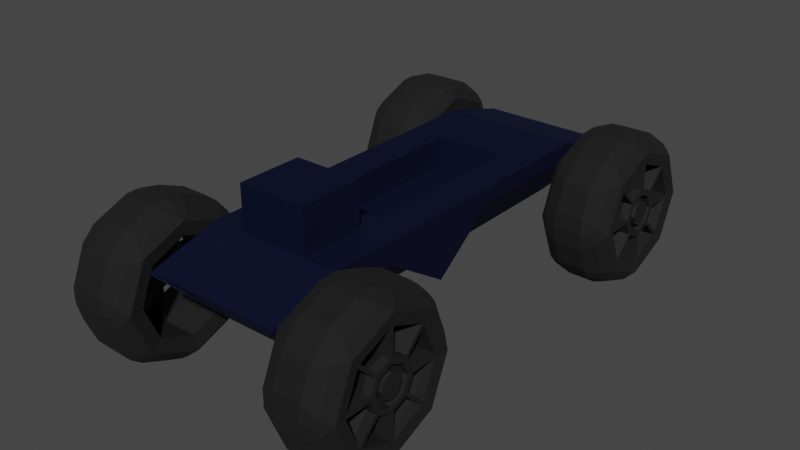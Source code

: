 # Source: basic_buggy.blend  (saved by Blender 2.83.19; exported with 4.5.12 LTS)
import bpy
from mathutils import Matrix  # noqa: F401  (used for matrix-valued properties, if any)

bpy.ops.wm.read_factory_settings(use_empty=True)
scene = bpy.context.scene
scene.name = 'Scene'

# ---- collections
col_collection = bpy.data.collections.new('Collection'); scene.collection.children.link(col_collection)

# ---- materials (node trees are filled in below, after node groups)
mat_chassis = bpy.data.materials.new('Chassis')
mat_chassis.use_transparent_shadow = False
mat_tyre = bpy.data.materials.new('Tyre')
mat_tyre.alpha_threshold = 0.0
mat_tyre.use_transparent_shadow = False
mat_tyre.line_color = (0.0, 0.0, 0.0, 1.0)
mat_rims = bpy.data.materials.new('Rims')
mat_rims.use_transparent_shadow = False

# ---- material node trees
mat_chassis.use_nodes = True; mat_chassis.node_tree.nodes.clear()
_N = mat_chassis.node_tree.nodes; _L = mat_chassis.node_tree.links
n0 = _N.new('ShaderNodeBsdfPrincipled'); n0.name = 'Principled BSDF'; n0.location = (10, 300)
n0.distribution = 'GGX'
n0.subsurface_method = 'BURLEY'
n0.inputs[0].default_value = (0.01219, 0.01631, 0.06372, 1.0)
n0.inputs[1].default_value = 0.8917
n0.inputs[2].default_value = 0.7167
n0.inputs[3].default_value = 1.45
n0.inputs[27].default_value = (0.0, 0.0, 0.0, 1.0)
n0.inputs[28].default_value = 1.0
n1 = _N.new('ShaderNodeOutputMaterial'); n1.name = 'Material Output'; n1.location = (300, 300)
_L.new(n0.outputs[0], n1.inputs[0])
n1.is_active_output = True
mat_tyre.use_nodes = True; mat_tyre.node_tree.nodes.clear()
_N = mat_tyre.node_tree.nodes; _L = mat_tyre.node_tree.links
n0 = _N.new('ShaderNodeOutputMaterial'); n0.name = 'Material Output'; n0.location = (300, 300)
n1 = _N.new('ShaderNodeBsdfPrincipled'); n1.name = 'Principled BSDF'; n1.location = (10, 300)
n1.distribution = 'GGX'
n1.subsurface_method = 'BURLEY'
n1.inputs[0].default_value = (0.003642, 0.003642, 0.003642, 1.0)
n1.inputs[2].default_value = 0.875
n1.inputs[3].default_value = 1.45
n1.inputs[27].default_value = (0.0, 0.0, 0.0, 1.0)
n1.inputs[28].default_value = 1.0
_L.new(n1.outputs[0], n0.inputs[0])
n0.is_active_output = True
mat_rims.use_nodes = True; mat_rims.node_tree.nodes.clear()
_N = mat_rims.node_tree.nodes; _L = mat_rims.node_tree.links
n0 = _N.new('ShaderNodeBsdfPrincipled'); n0.name = 'Principled BSDF'; n0.location = (10, 300)
n0.distribution = 'GGX'
n0.subsurface_method = 'BURLEY'
n0.inputs[0].default_value = (0.03106, 0.03106, 0.03106, 1.0)
n0.inputs[1].default_value = 0.6833
n0.inputs[2].default_value = 0.6583
n0.inputs[3].default_value = 1.45
n0.inputs[27].default_value = (0.0, 0.0, 0.0, 1.0)
n0.inputs[28].default_value = 1.0
n1 = _N.new('ShaderNodeOutputMaterial'); n1.name = 'Material Output'; n1.location = (300, 300)
_L.new(n0.outputs[0], n1.inputs[0])
n1.is_active_output = True

# ---- world
world_world = bpy.data.worlds.new('World'); scene.world = world_world
world_world.use_nodes = True; world_world.node_tree.nodes.clear()
_N = world_world.node_tree.nodes; _L = world_world.node_tree.links
n0 = _N.new('ShaderNodeOutputWorld'); n0.name = 'World Output'; n0.location = (300, 300)
n1 = _N.new('ShaderNodeBackground'); n1.name = 'Background'; n1.location = (10, 300)
n1.inputs[0].default_value = (0.05088, 0.05088, 0.05088, 1.0)
_L.new(n1.outputs[0], n0.inputs[0])
n0.is_active_output = True
world_world.color = (0.05088, 0.05088, 0.05088)
world_world.use_sun_shadow = False
world_world.sun_shadow_jitter_overblur = 0.0

# ---- meshes
me_chassis = bpy.data.meshes.new('Chassis')
me_chassis.from_pydata([(0.5282, 1.753, 0.7879), (0.5282, 1.753, 0.7612), (0.5282, -1.852, 0.7879), (0.5282, -1.852, 0.7243), (-0.5282, 1.753, 0.7879), (-0.5282, 1.753, 0.7612), (-0.5282, -1.852, 0.7879), (-0.5282, -1.852, 0.7243), (-0.5282, -1.311, 0.8174), (0.5282, -1.311, 0.9365), (-0.5282, -1.311, 0.9365), (0.5282, -1.311, 0.8174), (-0.5282, 1.216, 0.9365), (0.5282, 1.216, 0.7612), (-0.5282, 1.216, 0.7612), (0.5282, 1.216, 0.9365), (-0.5282, 0.711, 0.7612), (-0.5282, 0.2054, 0.4358), (-0.5282, -0.3001, 0.8174), (-0.5282, -0.8057, 0.8174), (0.5282, 0.711, 0.9365), (0.5282, 0.2054, 0.9365), (0.5282, -0.3001, 0.9365), (0.5282, -0.8057, 0.9365), (-0.5282, -0.8057, 0.9365), (-0.5282, -0.3001, 0.9365), (-0.5282, 0.2054, 0.9365), (-0.5282, 0.711, 0.9365), (0.5282, -0.8057, 0.8174), (0.5282, -0.3001, 0.8174), (0.5282, 0.2054, 0.4358), (0.5282, 0.711, 0.7612), (0.2641, 1.442, 0.4358), (1.234e-07, 1.442, 0.4358), (-0.2641, 1.442, 0.4358), (0.2641, -1.852, 0.7879), (-2.884e-07, -1.852, 0.7879), (-0.2641, -1.852, 0.7879), (-0.2641, -1.429, 0.4358), (-2.354e-07, -1.429, 0.4358), (0.2641, -1.429, 0.4358), (-0.2641, 1.753, 0.7879), (1.622e-07, 1.753, 0.7879), (0.2641, 1.753, 0.7879), (0.2641, -1.311, 0.4358), (-2.208e-07, -1.311, 0.4358), (-0.2641, -1.311, 0.4358), (-0.2641, -1.311, 0.9365), (-2.208e-07, -1.311, 0.9365), (0.2641, -1.311, 0.9365), (-0.2641, 1.216, 0.9365), (9.522e-08, 1.216, 0.9365), (0.2641, 1.216, 0.9365), (0.2641, 1.216, 0.4358), (9.522e-08, 1.216, 0.4358), (-0.2641, 1.216, 0.4358), (-0.2641, 0.711, 0.9365), (3.202e-08, 0.711, 0.9365), (0.2641, 0.711, 0.9365), (-0.2641, 0.5528, 0.9365), (1.224e-08, 0.5528, 0.9365), (0.2641, 0.5528, 0.9365), (-0.2641, -0.3001, 0.9365), (0.2641, -0.3001, 0.9365), (-0.2641, -0.8057, 0.9365), (-1.576e-07, -0.8057, 0.9365), (0.2641, -0.8057, 0.9365), (0.2641, 0.711, 0.4358), (3.202e-08, 0.711, 0.4358), (-0.2641, 0.711, 0.4358), (0.2641, 0.2054, 0.4358), (-3.118e-08, 0.2054, 0.4358), (-0.2641, 0.2054, 0.4358), (0.2641, -0.3001, 0.4358), (-9.437e-08, -0.3001, 0.4358), (-0.2641, -0.3001, 0.4358), (0.2641, -0.8057, 0.4358), (-1.576e-07, -0.8057, 0.4358), (-0.2641, -0.8057, 0.4358), (-0.2641, 0.2054, 0.7083), (-3.118e-08, 0.2054, 0.7083), (0.2641, 0.2054, 0.7083), (-0.2641, -0.3001, 0.7083), (-9.437e-08, -0.3001, 0.7083), (0.2641, -0.3001, 0.7083), (-0.2641, -0.8057, 0.7083), (-1.576e-07, -0.8057, 0.7083), (0.2641, -0.8057, 0.7083), (-0.2641, 1.216, 1.279), (9.522e-08, 1.216, 1.279), (0.2641, 1.216, 1.279), (-0.2641, 0.711, 1.279), (3.202e-08, 0.711, 1.279), (0.2641, 0.711, 1.279)], [], [(47, 10, 6, 37), (38, 37, 6, 7), (14, 12, 4, 5), (44, 11, 3, 40), (11, 9, 2, 3), (32, 43, 0, 1), (28, 23, 9, 11), (76, 28, 11, 44), (7, 6, 10, 8), (64, 24, 10, 47), (41, 4, 12, 50), (32, 1, 13, 53), (1, 0, 15, 13), (16, 27, 12, 14), (8, 10, 24, 19), (19, 24, 25, 18), (18, 25, 26, 17), (17, 26, 27, 16), (50, 12, 27, 56), (56, 27, 26, 59), (59, 26, 25, 62), (62, 25, 24, 64), (53, 13, 31, 67), (67, 31, 30, 70), (70, 30, 29, 73), (73, 29, 28, 76), (13, 15, 20, 31), (31, 20, 21, 30), (30, 21, 22, 29), (29, 22, 23, 28), (18, 75, 78, 19), (75, 74, 77, 78), (74, 73, 76, 77), (17, 72, 75, 18), (72, 71, 74, 75), (71, 70, 73, 74), (16, 69, 72, 17), (69, 68, 71, 72), (68, 67, 70, 71), (14, 55, 69, 16), (55, 54, 68, 69), (54, 53, 67, 68), (22, 63, 66, 23), (62, 64, 85, 82), (65, 66, 87, 86), (21, 61, 63, 22), (60, 59, 79, 80), (63, 61, 81, 84), (20, 58, 61, 21), (58, 57, 60, 61), (57, 56, 59, 60), (15, 52, 58, 20), (57, 58, 93, 92), (51, 50, 88, 89), (5, 34, 55, 14), (34, 33, 54, 55), (33, 32, 53, 54), (0, 43, 52, 15), (43, 42, 51, 52), (42, 41, 50, 51), (23, 66, 49, 9), (66, 65, 48, 49), (65, 64, 47, 48), (19, 78, 46, 8), (78, 77, 45, 46), (77, 76, 44, 45), (5, 4, 41, 34), (34, 41, 42, 33), (33, 42, 43, 32), (8, 46, 38, 7), (46, 45, 39, 38), (45, 44, 40, 39), (3, 2, 35, 40), (40, 35, 36, 39), (39, 36, 37, 38), (9, 49, 35, 2), (49, 48, 36, 35), (48, 47, 37, 36), (84, 83, 86, 87), (83, 82, 85, 86), (81, 80, 83, 84), (80, 79, 82, 83), (61, 60, 80, 81), (66, 63, 84, 87), (64, 65, 86, 85), (59, 62, 82, 79), (90, 89, 92, 93), (89, 88, 91, 92), (52, 51, 89, 90), (50, 56, 91, 88), (58, 52, 90, 93), (56, 57, 92, 91)])
_uv = me_chassis.uv_layers.new(name='UVMap')
_uv.uv.foreach_set('vector', [0.8125, 0.7125, 0.875, 0.7125, 0.875, 0.75, 0.8125, 0.75, 0.375, 0.9375, 0.625, 0.9375, 0.625, 1.0, 0.375, 1.0, 0.375, 0.2128, 0.625, 0.2128, 0.625, 0.25, 0.375, 0.25, 0.3125, 0.7125, 0.375, 0.7125, 0.375, 0.75, 0.3125, 0.75, 0.375, 0.7125, 0.625, 0.7125, 0.625, 0.75, 0.375, 0.75, 0.375, 0.4375, 0.625, 0.4375, 0.625, 0.5, 0.375, 0.5, 0.375, 0.6774, 0.625, 0.6774, 0.625, 0.7125, 0.375, 0.7125, 0.3125, 0.6774, 0.375, 0.6774, 0.375, 0.7125, 0.3125, 0.7125, 0.375, 0.0, 0.625, 0.0, 0.625, 0.0375, 0.375, 0.0375, 0.8125, 0.6774, 0.875, 0.6774, 0.875, 0.7125, 0.8125, 0.7125, 0.8125, 0.5, 0.875, 0.5, 0.875, 0.5372, 0.8125, 0.5372, 0.3125, 0.5, 0.375, 0.5, 0.375, 0.5372, 0.3125, 0.5372, 0.375, 0.5, 0.625, 0.5, 0.625, 0.5372, 0.375, 0.5372, 0.375, 0.1777, 0.625, 0.1777, 0.625, 0.2128, 0.375, 0.2128, 0.375, 0.0375, 0.625, 0.0375, 0.625, 0.07256, 0.375, 0.07256, 0.375, 0.07256, 0.625, 0.07256, 0.625, 0.1076, 0.375, 0.1076, 0.375, 0.1076, 0.625, 0.1076, 0.625, 0.1427, 0.375, 0.1427, 0.375, 0.1427, 0.625, 0.1427, 0.625, 0.1777, 0.375, 0.1777, 0.8125, 0.5372, 0.875, 0.5372, 0.875, 0.5722, 0.8125, 0.5723, 0.8125, 0.5723, 0.875, 0.5722, 0.875, 0.6073, 0.8125, 0.6073, 0.8125, 0.6073, 0.875, 0.6073, 0.875, 0.6424, 0.8125, 0.6424, 0.8125, 0.6424, 0.875, 0.6424, 0.875, 0.6774, 0.8125, 0.6774, 0.3125, 0.5372, 0.375, 0.5372, 0.375, 0.5722, 0.3125, 0.5723, 0.3125, 0.5723, 0.375, 0.5722, 0.375, 0.6073, 0.3125, 0.6073, 0.3125, 0.6073, 0.375, 0.6073, 0.375, 0.6424, 0.3125, 0.6424, 0.3125, 0.6424, 0.375, 0.6424, 0.375, 0.6774, 0.3125, 0.6774, 0.375, 0.5372, 0.625, 0.5372, 0.625, 0.5723, 0.375, 0.5722, 0.375, 0.5722, 0.625, 0.5723, 0.625, 0.6073, 0.375, 0.6073, 0.375, 0.6073, 0.625, 0.6073, 0.625, 0.6424, 0.375, 0.6424, 0.375, 0.6424, 0.625, 0.6424, 0.625, 0.6774, 0.375, 0.6774, 0.125, 0.6424, 0.1875, 0.6424, 0.1875, 0.6774, 0.125, 0.6774, 0.1875, 0.6424, 0.25, 0.6424, 0.25, 0.6774, 0.1875, 0.6774, 0.25, 0.6424, 0.3125, 0.6424, 0.3125, 0.6774, 0.25, 0.6774, 0.125, 0.6073, 0.1875, 0.6073, 0.1875, 0.6424, 0.125, 0.6424, 0.1875, 0.6073, 0.25, 0.6073, 0.25, 0.6424, 0.1875, 0.6424, 0.25, 0.6073, 0.3125, 0.6073, 0.3125, 0.6424, 0.25, 0.6424, 0.125, 0.5723, 0.1875, 0.5723, 0.1875, 0.6073, 0.125, 0.6073, 0.1875, 0.5723, 0.25, 0.5723, 0.25, 0.6073, 0.1875, 0.6073, 0.25, 0.5723, 0.3125, 0.5723, 0.3125, 0.6073, 0.25, 0.6073, 0.125, 0.5372, 0.1875, 0.5372, 0.1875, 0.5723, 0.125, 0.5723, 0.1875, 0.5372, 0.25, 0.5372, 0.25, 0.5723, 0.1875, 0.5723, 0.25, 0.5372, 0.3125, 0.5372, 0.3125, 0.5723, 0.25, 0.5723, 0.625, 0.6424, 0.6875, 0.6424, 0.6875, 0.6774, 0.625, 0.6774, 0.8125, 0.6424, 0.8125, 0.6774, 0.8125, 0.6774, 0.8125, 0.6424, 0.75, 0.6774, 0.6875, 0.6774, 0.6875, 0.6774, 0.75, 0.6774, 0.625, 0.6073, 0.6875, 0.6073, 0.6875, 0.6424, 0.625, 0.6424, 0.75, 0.6073, 0.8125, 0.6073, 0.8125, 0.6073, 0.75, 0.6073, 0.6875, 0.6424, 0.6875, 0.6073, 0.6875, 0.6073, 0.6875, 0.6424, 0.625, 0.5723, 0.6875, 0.5723, 0.6875, 0.6073, 0.625, 0.6073, 0.6875, 0.5723, 0.75, 0.5723, 0.75, 0.6073, 0.6875, 0.6073, 0.75, 0.5723, 0.8125, 0.5723, 0.8125, 0.6073, 0.75, 0.6073, 0.625, 0.5372, 0.6875, 0.5372, 0.6875, 0.5723, 0.625, 0.5723, 0.75, 0.5723, 0.6875, 0.5723, 0.6875, 0.5723, 0.75, 0.5723, 0.75, 0.5372, 0.8125, 0.5372, 0.8125, 0.5372, 0.75, 0.5372, 0.125, 0.5, 0.1875, 0.5, 0.1875, 0.5372, 0.125, 0.5372, 0.1875, 0.5, 0.25, 0.5, 0.25, 0.5372, 0.1875, 0.5372, 0.25, 0.5, 0.3125, 0.5, 0.3125, 0.5372, 0.25, 0.5372, 0.625, 0.5, 0.6875, 0.5, 0.6875, 0.5372, 0.625, 0.5372, 0.6875, 0.5, 0.75, 0.5, 0.75, 0.5372, 0.6875, 0.5372, 0.75, 0.5, 0.8125, 0.5, 0.8125, 0.5372, 0.75, 0.5372, 0.625, 0.6774, 0.6875, 0.6774, 0.6875, 0.7125, 0.625, 0.7125, 0.6875, 0.6774, 0.75, 0.6774, 0.75, 0.7125, 0.6875, 0.7125, 0.75, 0.6774, 0.8125, 0.6774, 0.8125, 0.7125, 0.75, 0.7125, 0.125, 0.6774, 0.1875, 0.6774, 0.1875, 0.7125, 0.125, 0.7125, 0.1875, 0.6774, 0.25, 0.6774, 0.25, 0.7125, 0.1875, 0.7125, 0.25, 0.6774, 0.3125, 0.6774, 0.3125, 0.7125, 0.25, 0.7125, 0.375, 0.25, 0.625, 0.25, 0.625, 0.3125, 0.375, 0.3125, 0.375, 0.3125, 0.625, 0.3125, 0.625, 0.375, 0.375, 0.375, 0.375, 0.375, 0.625, 0.375, 0.625, 0.4375, 0.375, 0.4375, 0.125, 0.7125, 0.1875, 0.7125, 0.1875, 0.75, 0.125, 0.75, 0.1875, 0.7125, 0.25, 0.7125, 0.25, 0.75, 0.1875, 0.75, 0.25, 0.7125, 0.3125, 0.7125, 0.3125, 0.75, 0.25, 0.75, 0.375, 0.75, 0.625, 0.75, 0.625, 0.8125, 0.375, 0.8125, 0.375, 0.8125, 0.625, 0.8125, 0.625, 0.875, 0.375, 0.875, 0.375, 0.875, 0.625, 0.875, 0.625, 0.9375, 0.375, 0.9375, 0.625, 0.7125, 0.6875, 0.7125, 0.6875, 0.75, 0.625, 0.75, 0.6875, 0.7125, 0.75, 0.7125, 0.75, 0.75, 0.6875, 0.75, 0.75, 0.7125, 0.8125, 0.7125, 0.8125, 0.75, 0.75, 0.75, 0.6875, 0.6424, 0.75, 0.6424, 0.75, 0.6774, 0.6875, 0.6774, 0.75, 0.6424, 0.8125, 0.6424, 0.8125, 0.6774, 0.75, 0.6774, 0.6875, 0.6073, 0.75, 0.6073, 0.75, 0.6424, 0.6875, 0.6424, 0.75, 0.6073, 0.8125, 0.6073, 0.8125, 0.6424, 0.75, 0.6424, 0.6875, 0.6073, 0.75, 0.6073, 0.75, 0.6073, 0.6875, 0.6073, 0.6875, 0.6774, 0.6875, 0.6424, 0.6875, 0.6424, 0.6875, 0.6774, 0.8125, 0.6774, 0.75, 0.6774, 0.75, 0.6774, 0.8125, 0.6774, 0.8125, 0.6073, 0.8125, 0.6424, 0.8125, 0.6424, 0.8125, 0.6073, 0.6875, 0.5372, 0.75, 0.5372, 0.75, 0.5723, 0.6875, 0.5723, 0.75, 0.5372, 0.8125, 0.5372, 0.8125, 0.5723, 0.75, 0.5723, 0.6875, 0.5372, 0.75, 0.5372, 0.75, 0.5372, 0.6875, 0.5372, 0.8125, 0.5372, 0.8125, 0.5723, 0.8125, 0.5723, 0.8125, 0.5372, 0.6875, 0.5723, 0.6875, 0.5372, 0.6875, 0.5372, 0.6875, 0.5723, 0.8125, 0.5723, 0.75, 0.5723, 0.75, 0.5723, 0.8125, 0.5723])
me_chassis.materials.append(mat_chassis)
me_chassis.use_remesh_preserve_volume = False
me_chassis.use_remesh_preserve_attributes = False
me_chassis.use_mirror_vertex_groups = False
me_chassis.update()
me_cube_001 = bpy.data.meshes.new('Cube.001')
me_cube_001.from_pydata([(-0.3441, 0.3767, 0.0001724), (0.1026, -0.1216, -0.1412), (-0.3441, 0.2664, -0.2661), (0.1026, -0.2643, -0.2839), (-0.3441, 0.0002074, -0.3763), (0.1026, -0.2839, -0.2644), (-0.3441, -0.266, -0.2661), (0.1026, -0.1412, -0.1216), (-0.3441, -0.3763, 0.0001724), (0.1026, 0.01406, -0.1859), (-0.3441, -0.266, 0.2664), (0.1026, 0.01406, -0.3878), (-0.3441, 0.0002074, 0.3767), (0.1026, -0.01365, -0.3878), (-0.3441, 0.2664, 0.2664), (0.1026, -0.01365, -0.1859), (0.1026, 0.1416, -0.1216), (0.1026, 0.2843, -0.2644), (0.1026, 0.2647, -0.2839), (0.1026, 0.122, -0.1412), (0.1026, 0.3882, -0.01368), (0.1026, 0.1863, -0.01368), (0.1026, 0.1863, 0.01403), (0.1026, 0.3882, 0.01403), (0.1695, 0.1438, -0.005227), (0.1695, 0.09791, -0.1052), (0.1695, -0.005192, -0.1434), (0.1695, -0.0975, -0.1052), (0.1695, -0.1434, -0.005227), (0.1695, -0.1051, 0.09788), (0.1695, -0.005192, 0.1437), (0.1695, 0.1055, 0.09788), (0.1695, 0.2843, -0.2644), (0.1695, 0.2647, -0.2839), (0.1695, 0.2884, -0.288), (0.1695, 0.3882, 0.01403), (0.1695, 0.3882, -0.01368), (0.1695, 0.4078, 0.0001723), (0.1695, 0.01406, -0.3878), (0.1695, -0.01365, -0.3878), (0.1695, 0.0002074, -0.4074), (0.1695, -0.2643, -0.2839), (0.1695, -0.2839, -0.2644), (0.1695, -0.288, -0.288), (0.1695, -0.3877, -0.01368), (0.1695, -0.3877, 0.01403), (0.1695, -0.4073, 0.0001723), (0.1695, -0.2839, 0.2647), (0.1695, -0.2643, 0.2843), (0.1695, -0.288, 0.2884), (0.1695, -0.01365, 0.3881), (0.1695, 0.01406, 0.3881), (0.1695, 0.0002074, 0.4077), (0.1695, 0.2647, 0.2843), (0.1695, 0.2843, 0.2647), (0.1695, 0.2884, 0.2884), (0.1026, -0.1859, 0.01403), (0.1026, -0.3877, 0.01403), (0.1026, -0.3877, -0.01368), (0.1026, -0.1859, -0.01368), (0.1026, -0.1216, 0.1415), (0.1026, -0.2643, 0.2843), (0.1026, -0.2839, 0.2647), (0.1026, -0.1412, 0.122), (0.1026, 0.01406, 0.1863), (0.1026, 0.01406, 0.3881), (0.1026, -0.01365, 0.3881), (0.1026, -0.01365, 0.1863), (0.1026, 0.1416, 0.122), (0.1026, 0.2843, 0.2647), (0.1026, 0.2647, 0.2843), (0.1026, 0.122, 0.1415), (0.1695, 0.1863, 0.01403), (0.1695, 0.1863, -0.01368), (0.1695, 0.1416, -0.1216), (0.1695, 0.122, -0.1412), (0.1695, 0.01406, -0.1859), (0.1695, -0.01365, -0.1859), (0.1695, -0.1216, -0.1412), (0.1695, -0.1412, -0.1216), (0.1695, -0.1859, -0.01368), (0.1695, -0.1859, 0.01403), (0.1695, -0.1412, 0.122), (0.1695, -0.1216, 0.1415), (0.1695, -0.01365, 0.1863), (0.1695, 0.01406, 0.1863), (0.1695, 0.122, 0.1415), (0.1695, 0.1416, 0.122), (0.1261, 0.09309, 0.004856), (0.1261, 0.06257, -0.06882), (0.1261, -0.004476, -0.09271), (0.1261, -0.06878, -0.0622), (0.1261, -0.09268, 0.004856), (0.1261, -0.06216, 0.06916), (0.1261, -0.004476, 0.09306), (0.1261, 0.06257, 0.06916), (0.1261, 0.1438, -0.005227), (0.1261, 0.09791, -0.1052), (0.1261, -0.005192, -0.1434), (0.1261, -0.0975, -0.1052), (0.1261, -0.1434, -0.005227), (0.1261, -0.1051, 0.09788), (0.1261, -0.005192, 0.1437), (0.1261, 0.1055, 0.09788), (0.1695, 0.09309, -0.004512), (0.1695, 0.06257, -0.06882), (0.1695, -0.004476, -0.09271), (0.1695, -0.06878, -0.0622), (0.1695, -0.09268, -0.004512), (0.1695, -0.06878, 0.06254), (0.1695, -0.004476, 0.09306), (0.1695, 0.06257, 0.06916), (-0.05102, 0.1235, 0.0148), (-0.05102, 0.1235, -0.01446), (-0.05102, 0.09772, -0.07665), (-0.05102, 0.07703, -0.09734), (-0.05102, 0.01484, -0.1231), (-0.05102, -0.01442, -0.1231), (-0.05102, -0.07662, -0.09734), (-0.05102, -0.09731, -0.07665), (-0.05102, -0.1231, -0.01446), (-0.05102, -0.1231, 0.0148), (-0.05102, -0.09731, 0.077), (-0.05102, -0.07662, 0.09769), (-0.05102, -0.01442, 0.1234), (-0.05102, 0.01484, 0.1234), (-0.05102, 0.07703, 0.09769), (-0.05102, 0.09772, 0.077), (-0.05102, 0.3706, -0.01446), (-0.05102, 0.3706, 0.0148), (-0.07325, 0.3767, 0.0001724), (-0.05102, 0.2518, -0.2721), (-0.05102, 0.2725, -0.2514), (-0.07325, 0.2664, -0.2661), (-0.05102, -0.01442, -0.3703), (-0.05102, 0.01484, -0.3703), (-0.07325, 0.0002074, -0.3763), (-0.05102, -0.2721, -0.2514), (-0.05102, -0.2514, -0.2721), (-0.07325, -0.266, -0.2661), (-0.05102, -0.3702, 0.0148), (-0.05102, -0.3702, -0.01446), (-0.07325, -0.3763, 0.0001724), (-0.05102, -0.2514, 0.2725), (-0.05102, -0.2721, 0.2518), (-0.07325, -0.266, 0.2664), (-0.05102, 0.01484, 0.3706), (-0.05102, -0.01442, 0.3706), (-0.07325, 0.0002074, 0.3767), (-0.05102, 0.2725, 0.2518), (-0.05102, 0.2518, 0.2725), (-0.07325, 0.2664, 0.2664), (0.1862, 0.3464, -0.346), (0.01785, 0.3249, -0.4936), (0.01785, 0.4939, -0.3245), (0.1265, 0.341, -0.4327), (0.1009, 0.4005, -0.4001), (0.01785, 0.417, -0.4167), (0.1265, 0.4331, -0.3406), (0.01785, 0.5789, -0.1194), (0.01785, 0.5789, 0.1197), (0.1862, 0.4898, 0.0001723), (0.02092, 0.594, 0.0001723), (0.09971, 0.5637, 0.0001723), (0.1234, 0.5398, 0.07296), (0.1234, 0.5398, -0.07261), (0.1862, 0.0002074, -0.4894), (0.01785, -0.1193, -0.5785), (0.01785, 0.1197, -0.5785), (0.1265, -0.0649, -0.5469), (0.1009, 0.0002074, -0.5659), (0.01785, 0.0002074, -0.5893), (0.1265, 0.06531, -0.5469), (0.1862, -0.346, -0.346), (0.01785, -0.4935, -0.3245), (0.01785, -0.3245, -0.4936), (0.1265, -0.4326, -0.3406), (0.1009, -0.4001, -0.4001), (0.01785, -0.4166, -0.4167), (0.1265, -0.3406, -0.4327), (0.1862, -0.4894, 0.0001723), (0.01785, -0.5785, 0.1197), (0.01785, -0.5785, -0.1194), (0.1265, -0.5468, 0.06528), (0.1009, -0.5659, 0.0001723), (0.01785, -0.5893, 0.0001723), (0.1265, -0.5468, -0.06493), (0.1862, -0.346, 0.3464), (0.01785, -0.3245, 0.4939), (0.01785, -0.4935, 0.3249), (0.1265, -0.3406, 0.433), (0.1009, -0.4001, 0.4004), (0.01785, -0.4166, 0.417), (0.1265, -0.4326, 0.341), (0.1862, 0.0002074, 0.4898), (0.01785, 0.1197, 0.5789), (0.01785, -0.1193, 0.5789), (0.1265, 0.06531, 0.5472), (0.1009, 0.0002074, 0.5662), (0.01785, 0.0002074, 0.5897), (0.1265, -0.0649, 0.5472), (0.1862, 0.3464, 0.3464), (0.01785, 0.4939, 0.3249), (0.01785, 0.3249, 0.4939), (0.1265, 0.4331, 0.341), (0.1009, 0.4005, 0.4004), (0.01785, 0.417, 0.417), (0.1265, 0.341, 0.433), (-0.3642, 0.4895, 0.0001724), (-0.1925, 0.5789, 0.1197), (-0.1925, 0.5789, -0.1194), (-0.3024, 0.5471, 0.06529), (-0.2764, 0.5662, 0.0001724), (-0.1925, 0.5897, 0.0001723), (-0.3024, 0.5471, -0.06495), (-0.1925, 0.4939, -0.3245), (-0.1925, 0.3249, -0.4936), (-0.3642, 0.3462, -0.3458), (-0.1925, 0.417, -0.4167), (-0.2764, 0.4004, -0.4), (-0.3024, 0.3409, -0.4326), (-0.3024, 0.433, -0.3405), (-0.1925, 0.1197, -0.5785), (-0.1925, -0.1193, -0.5785), (-0.3642, 0.0002074, -0.4891), (-0.1951, 0.0002074, -0.5937), (-0.2752, 0.0002074, -0.5633), (-0.2997, -0.07258, -0.5392), (-0.2997, 0.07299, -0.5392), (-0.1925, -0.3245, -0.4936), (-0.1925, -0.4935, -0.3245), (-0.3642, -0.3458, -0.3458), (-0.1951, -0.4197, -0.4197), (-0.2752, -0.3982, -0.3982), (-0.2997, -0.4327, -0.3298), (-0.2997, -0.3297, -0.4327), (-0.1925, -0.5785, -0.1194), (-0.1925, -0.5785, 0.1197), (-0.3642, -0.4891, 0.0001724), (-0.1925, -0.5893, 0.0001723), (-0.2764, -0.5658, 0.0001723), (-0.3024, -0.5467, 0.06529), (-0.3024, -0.5467, -0.06495), (-0.1925, -0.4935, 0.3249), (-0.1925, -0.3245, 0.4939), (-0.3642, -0.3458, 0.3462), (-0.1951, -0.4197, 0.4201), (-0.2752, -0.3982, 0.3986), (-0.2997, -0.3297, 0.433), (-0.2997, -0.4327, 0.3301), (-0.1925, -0.1193, 0.5789), (-0.1925, 0.1197, 0.5789), (-0.3642, 0.0002074, 0.4895), (-0.1951, 0.0002074, 0.594), (-0.2752, 0.0002074, 0.5636), (-0.2997, 0.07299, 0.5396), (-0.2997, -0.07258, 0.5396), (-0.1925, 0.3249, 0.4939), (-0.1925, 0.4939, 0.3249), (-0.3642, 0.3462, 0.3462), (-0.1925, 0.417, 0.417), (-0.2764, 0.4004, 0.4004), (-0.3024, 0.433, 0.3409), (-0.3024, 0.3409, 0.4329)], [], [(216, 153, 168, 222), (34, 33, 38, 40, 166, 152), (40, 39, 41, 43, 173, 166), (43, 42, 44, 46, 180, 173), (46, 45, 47, 49, 187, 180), (49, 48, 50, 52, 194, 187), (33, 75, 19, 18), (52, 51, 53, 55, 201, 194), (55, 54, 35, 37, 161, 201), (112, 127, 68, 22), (258, 202, 160, 209), (223, 167, 175, 229), (237, 181, 189, 243), (244, 188, 196, 250), (251, 195, 203, 257), (2, 0, 208, 217), (129, 112, 22, 23), (230, 174, 182, 236), (24, 31, 103, 96), (82, 47, 62, 63), (81, 82, 63, 56), (48, 83, 60, 61), (83, 84, 67, 60), (36, 73, 21, 20), (210, 159, 154, 215), (85, 86, 71, 64), (32, 33, 34), (35, 36, 37), (38, 39, 40), (41, 42, 43), (44, 45, 46), (47, 48, 49), (50, 51, 52), (53, 54, 55), (35, 72, 73, 36), (75, 33, 32, 74), (77, 39, 38, 76), (79, 42, 41, 78), (81, 45, 44, 80), (83, 48, 47, 82), (85, 51, 50, 84), (87, 54, 53, 86), (80, 44, 58, 59), (138, 118, 1, 3), (141, 120, 59, 58), (144, 122, 63, 62), (147, 124, 67, 66), (125, 146, 65, 64), (135, 116, 9, 11), (113, 128, 20, 21), (79, 80, 59, 7), (74, 32, 17, 16), (77, 78, 1, 15), (51, 85, 64, 65), (35, 54, 69, 23), (84, 50, 66, 67), (39, 77, 15, 13), (38, 33, 18, 11), (76, 38, 11, 9), (41, 39, 13, 3), (54, 87, 68, 69), (44, 42, 5, 58), (86, 53, 70, 71), (42, 79, 7, 5), (47, 45, 57, 62), (73, 74, 16, 21), (78, 41, 3, 1), (50, 48, 61, 66), (32, 36, 20, 17), (53, 51, 65, 70), (75, 76, 9, 19), (45, 81, 56, 57), (72, 35, 23, 22), (87, 72, 22, 68), (24, 73, 72), (25, 75, 74), (26, 77, 76), (27, 79, 78), (28, 81, 80), (29, 83, 82), (30, 85, 84), (31, 87, 86), (24, 25, 74, 73), (25, 26, 76, 75), (31, 24, 72, 87), (30, 31, 86, 85), (29, 30, 84, 83), (28, 29, 82, 81), (27, 28, 80, 79), (26, 27, 78, 77), (31, 30, 102, 103), (30, 29, 101, 102), (29, 28, 100, 101), (28, 27, 99, 100), (27, 26, 98, 99), (25, 24, 96, 97), (26, 25, 97, 98), (88, 89, 97, 96), (89, 90, 98, 97), (95, 88, 96, 103), (94, 95, 103, 102), (93, 94, 102, 101), (92, 93, 101, 100), (91, 92, 100, 99), (90, 91, 99, 98), (105, 104, 111, 110, 109, 108, 107, 106), (95, 94, 110, 111), (94, 93, 109, 110), (93, 92, 108, 109), (92, 91, 107, 108), (91, 90, 106, 107), (89, 88, 104, 105), (90, 89, 105, 106), (88, 95, 111, 104), (0, 14, 259, 208), (6, 4, 224, 231), (8, 6, 231, 238), (10, 8, 238, 245), (12, 10, 245, 252), (14, 12, 252, 259), (4, 2, 217, 224), (149, 129, 23, 69), (10, 12, 148, 147, 143, 145), (6, 8, 142, 141, 137, 139), (14, 0, 130, 129, 149, 151), (2, 4, 136, 135, 131, 133), (12, 14, 151, 150, 146, 148), (8, 10, 145, 144, 140, 142), (4, 6, 139, 138, 134, 136), (112, 113, 114, 115, 116, 117, 118, 119, 120, 121, 122, 123, 124, 125, 126, 127), (134, 138, 3, 13), (137, 141, 58, 5), (140, 144, 62, 57), (143, 147, 66, 61), (126, 125, 64, 71), (0, 2, 133, 132, 128, 130), (131, 135, 11, 18), (128, 129, 130), (131, 132, 133), (134, 135, 136), (137, 138, 139), (140, 141, 142), (143, 144, 145), (146, 147, 148), (149, 150, 151), (131, 115, 114, 132), (112, 129, 128, 113), (134, 117, 116, 135), (137, 119, 118, 138), (140, 121, 120, 141), (143, 123, 122, 144), (146, 125, 124, 147), (149, 127, 126, 150), (114, 113, 21, 16), (127, 149, 69, 68), (146, 150, 70, 65), (150, 126, 71, 70), (128, 132, 17, 20), (132, 114, 16, 17), (116, 115, 19, 9), (115, 131, 18, 19), (118, 117, 15, 1), (117, 134, 13, 15), (120, 119, 7, 59), (119, 137, 5, 7), (122, 121, 56, 63), (121, 140, 57, 56), (124, 123, 60, 67), (123, 143, 61, 60), (152, 155, 156, 158), (153, 157, 156, 155), (154, 158, 156, 157), (159, 162, 163, 165), (160, 164, 163, 162), (161, 165, 163, 164), (166, 169, 170, 172), (167, 171, 170, 169), (168, 172, 170, 171), (173, 176, 177, 179), (174, 178, 177, 176), (175, 179, 177, 178), (180, 183, 184, 186), (181, 185, 184, 183), (182, 186, 184, 185), (187, 190, 191, 193), (188, 192, 191, 190), (189, 193, 191, 192), (194, 197, 198, 200), (195, 199, 198, 197), (196, 200, 198, 199), (201, 204, 205, 207), (202, 206, 205, 204), (203, 207, 205, 206), (208, 211, 212, 214), (209, 213, 212, 211), (210, 214, 212, 213), (215, 218, 219, 221), (216, 220, 219, 218), (217, 221, 219, 220), (222, 225, 226, 228), (223, 227, 226, 225), (224, 228, 226, 227), (229, 232, 233, 235), (230, 234, 233, 232), (231, 235, 233, 234), (236, 239, 240, 242), (237, 241, 240, 239), (238, 242, 240, 241), (243, 246, 247, 249), (244, 248, 247, 246), (245, 249, 247, 248), (250, 253, 254, 256), (251, 255, 254, 253), (252, 256, 254, 255), (257, 260, 261, 263), (258, 262, 261, 260), (259, 263, 261, 262), (210, 215, 221, 214), (214, 221, 217, 208), (154, 159, 165, 158), (158, 165, 161, 152), (209, 160, 162, 213), (213, 162, 159, 210), (153, 216, 218, 157), (157, 218, 215, 154), (216, 222, 228, 220), (220, 228, 224, 217), (168, 153, 155, 172), (172, 155, 152, 166), (167, 223, 225, 171), (171, 225, 222, 168), (223, 229, 235, 227), (227, 235, 231, 224), (175, 167, 169, 179), (179, 169, 166, 173), (174, 230, 232, 178), (178, 232, 229, 175), (230, 236, 242, 234), (234, 242, 238, 231), (182, 174, 176, 186), (186, 176, 173, 180), (181, 237, 239, 185), (185, 239, 236, 182), (237, 243, 249, 241), (241, 249, 245, 238), (189, 181, 183, 193), (193, 183, 180, 187), (188, 244, 246, 192), (192, 246, 243, 189), (244, 250, 256, 248), (248, 256, 252, 245), (196, 188, 190, 200), (200, 190, 187, 194), (195, 251, 253, 199), (199, 253, 250, 196), (251, 257, 263, 255), (255, 263, 259, 252), (203, 195, 197, 207), (207, 197, 194, 201), (202, 258, 260, 206), (206, 260, 257, 203), (258, 209, 211, 262), (262, 211, 208, 259), (160, 202, 204, 164), (164, 204, 201, 161), (37, 36, 32, 34, 152, 161)])
me_cube_001.polygons.foreach_set('material_index', [0, 0, 0, 0, 0, 0, 1, 0, 0, 1, 0, 0, 0, 0, 0, 0, 1, 0, 1, 1, 1, 1, 1, 1, 0, 1, 0, 0, 0, 0, 0, 0, 0, 0, 1, 1, 1, 1, 1, 1, 1, 1, 1, 1, 1, 1, 1, 1, 1, 1, 1, 1, 1, 1, 1, 1, 1, 1, 1, 1, 1, 1, 1, 0, 1, 1, 1, 1, 1, 1, 1, 1, 1, 1, 1, 1, 1, 1, 1, 1, 1, 1, 1, 1, 1, 1, 1, 1, 1, 1, 1, 1, 1, 1, 1, 1, 1, 1, 1, 1, 1, 1, 1, 1, 1, 1, 1, 1, 1, 1, 1, 1, 1, 1, 0, 0, 0, 0, 0, 0, 0, 1, 1, 1, 1, 1, 1, 1, 1, 1, 1, 1, 1, 1, 1, 1, 1, 0, 0, 0, 0, 0, 0, 0, 0, 1, 1, 1, 1, 1, 1, 1, 1, 1, 1, 1, 1, 1, 1, 1, 1, 1, 1, 1, 1, 1, 1, 1, 1, 0, 0, 0, 0, 0, 0, 0, 0, 0, 0, 0, 0, 0, 0, 0, 0, 0, 0, 0, 0, 0, 0, 0, 0, 0, 0, 0, 0, 0, 0, 0, 0, 0, 0, 0, 0, 0, 0, 0, 0, 0, 0, 0, 0, 0, 0, 0, 0, 0, 0, 0, 0, 0, 0, 0, 0, 0, 0, 0, 0, 0, 0, 0, 0, 0, 0, 0, 0, 0, 0, 0, 0, 0, 0, 0, 0, 0, 0, 0, 0, 0, 0, 0, 0, 0, 0, 0, 0, 0, 0, 0, 0, 0, 0, 0, 0, 0])
_uv = me_cube_001.uv_layers.new(name='UVMap')
_uv.uv.foreach_set('vector', [0.8414, 0.6629, 0.8414, 0.8371, 0.7836, 0.8371, 0.7836, 0.6629, 0.3883, 0.3883, 0.3864, 0.377, 0.4362, 0.2566, 0.4456, 0.25, 0.4621, 0.25, 0.4, 0.4, 0.4456, 0.25, 0.4362, 0.2434, 0.3864, 0.123, 0.3883, 0.1117, 0.4, 0.1, 0.4621, 0.25, 0.3883, 0.1117, 0.377, 0.1136, 0.2566, 0.06378, 0.25, 0.05438, 0.25, 0.03787, 0.4, 0.1, 0.25, 0.05438, 0.2434, 0.06378, 0.123, 0.1136, 0.1117, 0.1117, 0.1, 0.1, 0.25, 0.03787, 0.1117, 0.1117, 0.1136, 0.123, 0.06378, 0.2434, 0.05438, 0.25, 0.03787, 0.25, 0.1, 0.1, 0.3864, 0.377, 0.3179, 0.3085, 0.3179, 0.3085, 0.3864, 0.377, 0.05438, 0.25, 0.06378, 0.2566, 0.1136, 0.377, 0.1117, 0.3883, 0.1, 0.4, 0.03787, 0.25, 0.1117, 0.3883, 0.123, 0.3864, 0.2434, 0.4362, 0.25, 0.4456, 0.25, 0.4621, 0.1, 0.4, 0.743, 0.3092, 0.7131, 0.2968, 0.1915, 0.3179, 0.2434, 0.3393, 0.09136, 0.6629, 0.09136, 0.8371, 0.03364, 0.8371, 0.03364, 0.6629, 0.7164, 0.6629, 0.7164, 0.8371, 0.6586, 0.8371, 0.6586, 0.6629, 0.4664, 0.6629, 0.4664, 0.8371, 0.4086, 0.8371, 0.4086, 0.6629, 0.3414, 0.6629, 0.3414, 0.8371, 0.2836, 0.8371, 0.2836, 0.6629, 0.2164, 0.6629, 0.2164, 0.8371, 0.1586, 0.8371, 0.1586, 0.6629, 0.8778, 0.3778, 0.75, 0.4307, 0.75, 0.4573, 0.8966, 0.3966, 0.743, 0.4278, 0.743, 0.3092, 0.2434, 0.3393, 0.2434, 0.4362, 0.5914, 0.6629, 0.5914, 0.8371, 0.5336, 0.8371, 0.5336, 0.6629, 0.2474, 0.3189, 0.2031, 0.3006, 0.2031, 0.3006, 0.2474, 0.3189, 0.1915, 0.1821, 0.123, 0.1136, 0.123, 0.1136, 0.1915, 0.1821, 0.2434, 0.1607, 0.1915, 0.1821, 0.1915, 0.1821, 0.2434, 0.1607, 0.1136, 0.123, 0.1821, 0.1915, 0.1821, 0.1915, 0.1136, 0.123, 0.1821, 0.1915, 0.1607, 0.2434, 0.1607, 0.2434, 0.1821, 0.1915, 0.2566, 0.4362, 0.2566, 0.3393, 0.2566, 0.3393, 0.2566, 0.4362, 0.9664, 0.6629, 0.9664, 0.8371, 0.9086, 0.8371, 0.9086, 0.6629, 0.1607, 0.2566, 0.1821, 0.3085, 0.1821, 0.3085, 0.1607, 0.2566, 0.377, 0.3864, 0.3864, 0.377, 0.3883, 0.3883, 0.2434, 0.4362, 0.2566, 0.4362, 0.25, 0.4456, 0.4362, 0.2566, 0.4362, 0.2434, 0.4456, 0.25, 0.3864, 0.123, 0.377, 0.1136, 0.3883, 0.1117, 0.2566, 0.06378, 0.2434, 0.06378, 0.25, 0.05438, 0.123, 0.1136, 0.1136, 0.123, 0.1117, 0.1117, 0.06378, 0.2434, 0.06378, 0.2566, 0.05438, 0.25, 0.1136, 0.377, 0.123, 0.3864, 0.1117, 0.3883, 0.2434, 0.4362, 0.2434, 0.3393, 0.2566, 0.3393, 0.2566, 0.4362, 0.3179, 0.3085, 0.3864, 0.377, 0.377, 0.3864, 0.3085, 0.3179, 0.3393, 0.2434, 0.4362, 0.2434, 0.4362, 0.2566, 0.3393, 0.2566, 0.3085, 0.1821, 0.377, 0.1136, 0.3864, 0.123, 0.3179, 0.1915, 0.2434, 0.1607, 0.2434, 0.06378, 0.2566, 0.06378, 0.2566, 0.1607, 0.1821, 0.1915, 0.1136, 0.123, 0.123, 0.1136, 0.1915, 0.1821, 0.1607, 0.2566, 0.06378, 0.2566, 0.06378, 0.2434, 0.1607, 0.2434, 0.1915, 0.3179, 0.123, 0.3864, 0.1136, 0.377, 0.1821, 0.3085, 0.2566, 0.1607, 0.2566, 0.06378, 0.2566, 0.06378, 0.2566, 0.1607, 0.8807, 0.1292, 0.7968, 0.2131, 0.3179, 0.1915, 0.3864, 0.123, 0.757, 0.07219, 0.757, 0.1908, 0.2566, 0.1607, 0.2566, 0.06378, 0.6292, 0.1193, 0.7131, 0.2032, 0.1915, 0.1821, 0.123, 0.1136, 0.5722, 0.243, 0.6908, 0.243, 0.1607, 0.2434, 0.06378, 0.2434, 0.6908, 0.257, 0.5722, 0.257, 0.06378, 0.2566, 0.1607, 0.2566, 0.9278, 0.257, 0.8092, 0.257, 0.3393, 0.2566, 0.4362, 0.2566, 0.757, 0.3092, 0.757, 0.4278, 0.2566, 0.4362, 0.2566, 0.3393, 0.3085, 0.1821, 0.2566, 0.1607, 0.2566, 0.1607, 0.3085, 0.1821, 0.3085, 0.3179, 0.377, 0.3864, 0.377, 0.3864, 0.3085, 0.3179, 0.3393, 0.2434, 0.3179, 0.1915, 0.3179, 0.1915, 0.3393, 0.2434, 0.06378, 0.2566, 0.1607, 0.2566, 0.1607, 0.2566, 0.06378, 0.2566, 0.2434, 0.4362, 0.123, 0.3864, 0.123, 0.3864, 0.2434, 0.4362, 0.1607, 0.2434, 0.06378, 0.2434, 0.06378, 0.2434, 0.1607, 0.2434, 0.4362, 0.2434, 0.3393, 0.2434, 0.3393, 0.2434, 0.4362, 0.2434, 0.4362, 0.2566, 0.3864, 0.377, 0.3864, 0.377, 0.4362, 0.2566, 0.3393, 0.2566, 0.4362, 0.2566, 0.4362, 0.2566, 0.3393, 0.2566, 0.3864, 0.123, 0.4362, 0.2434, 0.4362, 0.2434, 0.3864, 0.123, 0.123, 0.3864, 0.1915, 0.3179, 0.1915, 0.3179, 0.123, 0.3864, 0.2566, 0.06378, 0.377, 0.1136, 0.377, 0.1136, 0.2566, 0.06378, 0.1821, 0.3085, 0.1136, 0.377, 0.1136, 0.377, 0.1821, 0.3085, 0.377, 0.1136, 0.3085, 0.1821, 0.3085, 0.1821, 0.377, 0.1136, 0.123, 0.1136, 0.2434, 0.06378, 0.2434, 0.06378, 0.123, 0.1136, 0.2566, 0.3393, 0.3085, 0.3179, 0.3085, 0.3179, 0.2566, 0.3393, 0.3179, 0.1915, 0.3864, 0.123, 0.3864, 0.123, 0.3179, 0.1915, 0.06378, 0.2434, 0.1136, 0.123, 0.1136, 0.123, 0.06378, 0.2434, 0.377, 0.3864, 0.2566, 0.4362, 0.2566, 0.4362, 0.377, 0.3864, 0.1136, 0.377, 0.06378, 0.2566, 0.06378, 0.2566, 0.1136, 0.377, 0.3179, 0.3085, 0.3393, 0.2566, 0.3393, 0.2566, 0.3179, 0.3085, 0.2434, 0.06378, 0.2434, 0.1607, 0.2434, 0.1607, 0.2434, 0.06378, 0.2434, 0.3393, 0.2434, 0.4362, 0.2434, 0.4362, 0.2434, 0.3393, 0.1915, 0.3179, 0.2434, 0.3393, 0.2434, 0.3393, 0.1915, 0.3179, 0.2526, 0.3189, 0.2566, 0.3393, 0.2434, 0.3393, 0.3006, 0.2969, 0.3179, 0.3085, 0.3085, 0.3179, 0.3189, 0.2474, 0.3393, 0.2434, 0.3393, 0.2566, 0.2969, 0.1994, 0.3085, 0.1821, 0.3179, 0.1915, 0.2474, 0.1811, 0.2434, 0.1607, 0.2566, 0.1607, 0.1994, 0.2031, 0.1821, 0.1915, 0.1915, 0.1821, 0.1811, 0.2526, 0.1607, 0.2566, 0.1607, 0.2434, 0.2031, 0.3006, 0.1915, 0.3179, 0.1821, 0.3085, 0.2526, 0.3189, 0.2969, 0.3006, 0.3085, 0.3179, 0.2566, 0.3393, 0.3006, 0.2969, 0.3189, 0.2526, 0.3393, 0.2566, 0.3179, 0.3085, 0.2031, 0.3006, 0.2474, 0.3189, 0.2434, 0.3393, 0.1915, 0.3179, 0.1811, 0.2526, 0.1994, 0.2969, 0.1821, 0.3085, 0.1607, 0.2566, 0.1994, 0.2031, 0.1811, 0.2474, 0.1607, 0.2434, 0.1821, 0.1915, 0.2474, 0.1811, 0.2031, 0.1994, 0.1915, 0.1821, 0.2434, 0.1607, 0.2969, 0.1994, 0.2526, 0.1811, 0.2566, 0.1607, 0.3085, 0.1821, 0.3189, 0.2474, 0.3006, 0.2031, 0.3179, 0.1915, 0.3393, 0.2434, 0.1994, 0.2969, 0.1811, 0.2526, 0.1811, 0.2526, 0.1994, 0.2969, 0.1811, 0.2474, 0.1994, 0.2031, 0.1994, 0.2031, 0.1811, 0.2474, 0.2031, 0.1994, 0.2474, 0.1811, 0.2474, 0.1811, 0.2031, 0.1994, 0.2526, 0.1811, 0.2969, 0.1994, 0.2969, 0.1994, 0.2526, 0.1811, 0.3006, 0.2031, 0.3189, 0.2474, 0.3189, 0.2474, 0.3006, 0.2031, 0.2969, 0.3006, 0.2526, 0.3189, 0.2526, 0.3189, 0.2969, 0.3006, 0.3189, 0.2526, 0.3006, 0.2969, 0.3006, 0.2969, 0.3189, 0.2526, 0.2478, 0.2946, 0.2831, 0.2799, 0.2969, 0.3006, 0.2526, 0.3189, 0.2799, 0.2831, 0.2946, 0.2478, 0.3189, 0.2526, 0.3006, 0.2969, 0.2169, 0.2799, 0.2522, 0.2946, 0.2474, 0.3189, 0.2031, 0.3006, 0.2054, 0.2478, 0.2201, 0.2831, 0.1994, 0.2969, 0.1811, 0.2526, 0.2201, 0.2169, 0.2054, 0.2522, 0.1811, 0.2474, 0.1994, 0.2031, 0.2522, 0.2054, 0.2169, 0.2201, 0.2031, 0.1994, 0.2474, 0.1811, 0.2831, 0.2201, 0.2478, 0.2054, 0.2526, 0.1811, 0.2969, 0.1994, 0.2946, 0.2522, 0.2799, 0.2169, 0.3006, 0.2031, 0.3189, 0.2474, 0.2831, 0.2799, 0.2522, 0.2946, 0.2201, 0.2831, 0.2054, 0.2522, 0.2169, 0.2201, 0.2478, 0.2054, 0.2799, 0.2169, 0.2946, 0.2478, 0.2201, 0.2831, 0.2054, 0.2478, 0.2054, 0.2478, 0.2201, 0.2831, 0.2054, 0.2522, 0.2201, 0.2169, 0.2201, 0.2169, 0.2054, 0.2522, 0.2169, 0.2201, 0.2522, 0.2054, 0.2522, 0.2054, 0.2169, 0.2201, 0.2478, 0.2054, 0.2831, 0.2201, 0.2831, 0.2201, 0.2478, 0.2054, 0.2799, 0.2169, 0.2946, 0.2522, 0.2946, 0.2522, 0.2799, 0.2169, 0.2831, 0.2799, 0.2478, 0.2946, 0.2478, 0.2946, 0.2831, 0.2799, 0.2946, 0.2478, 0.2799, 0.2831, 0.2799, 0.2831, 0.2946, 0.2478, 0.2522, 0.2946, 0.2169, 0.2799, 0.2169, 0.2799, 0.2522, 0.2946, 0.75, 0.4307, 0.6222, 0.3778, 0.6034, 0.3966, 0.75, 0.4573, 0.8778, 0.1222, 0.9307, 0.25, 0.9573, 0.25, 0.8966, 0.1034, 0.75, 0.06928, 0.8778, 0.1222, 0.8966, 0.1034, 0.75, 0.04272, 0.6222, 0.1222, 0.75, 0.06928, 0.75, 0.04272, 0.6034, 0.1034, 0.5693, 0.25, 0.6222, 0.1222, 0.6034, 0.1034, 0.5427, 0.25, 0.6222, 0.3778, 0.5693, 0.25, 0.5427, 0.25, 0.6034, 0.3966, 0.9307, 0.25, 0.8778, 0.3778, 0.8966, 0.3966, 0.9573, 0.25, 0.6292, 0.3807, 0.743, 0.4278, 0.2434, 0.4362, 0.123, 0.3864, 0.6222, 0.1222, 0.5693, 0.25, 0.5693, 0.25, 0.5722, 0.243, 0.6193, 0.1292, 0.6222, 0.1222, 0.8778, 0.1222, 0.75, 0.06928, 0.75, 0.06928, 0.757, 0.07219, 0.8708, 0.1193, 0.8778, 0.1222, 0.6222, 0.3778, 0.75, 0.4307, 0.75, 0.4307, 0.743, 0.4278, 0.6292, 0.3807, 0.6222, 0.3778, 0.8778, 0.3778, 0.9307, 0.25, 0.9307, 0.25, 0.9278, 0.257, 0.8807, 0.3708, 0.8778, 0.3778, 0.5693, 0.25, 0.6222, 0.3778, 0.6222, 0.3778, 0.6193, 0.3708, 0.5722, 0.257, 0.5693, 0.25, 0.75, 0.06928, 0.6222, 0.1222, 0.6222, 0.1222, 0.6292, 0.1193, 0.743, 0.07219, 0.75, 0.06928, 0.9307, 0.25, 0.8778, 0.1222, 0.8778, 0.1222, 0.8807, 0.1292, 0.9278, 0.243, 0.9307, 0.25, 0.743, 0.3092, 0.757, 0.3092, 0.7869, 0.2968, 0.7968, 0.2869, 0.8092, 0.257, 0.8092, 0.243, 0.7968, 0.2131, 0.7869, 0.2032, 0.757, 0.1908, 0.743, 0.1908, 0.7131, 0.2032, 0.7032, 0.2131, 0.6908, 0.243, 0.6908, 0.257, 0.7032, 0.2869, 0.7131, 0.2968, 0.9278, 0.243, 0.8807, 0.1292, 0.3864, 0.123, 0.4362, 0.2434, 0.8708, 0.1193, 0.757, 0.07219, 0.2566, 0.06378, 0.377, 0.1136, 0.743, 0.07219, 0.6292, 0.1193, 0.123, 0.1136, 0.2434, 0.06378, 0.6193, 0.1292, 0.5722, 0.243, 0.06378, 0.2434, 0.1136, 0.123, 0.7032, 0.2869, 0.6908, 0.257, 0.1607, 0.2566, 0.1821, 0.3085, 0.75, 0.4307, 0.8778, 0.3778, 0.8778, 0.3778, 0.8708, 0.3807, 0.757, 0.4278, 0.75, 0.4307, 0.8807, 0.3708, 0.9278, 0.257, 0.4362, 0.2566, 0.3864, 0.377, 0.757, 0.4278, 0.743, 0.4278, 0.75, 0.4307, 0.8807, 0.3708, 0.8708, 0.3807, 0.8778, 0.3778, 0.9278, 0.243, 0.9278, 0.257, 0.9307, 0.25, 0.8708, 0.1193, 0.8807, 0.1292, 0.8778, 0.1222, 0.743, 0.07219, 0.757, 0.07219, 0.75, 0.06928, 0.6193, 0.1292, 0.6292, 0.1193, 0.6222, 0.1222, 0.5722, 0.257, 0.5722, 0.243, 0.5693, 0.25, 0.6292, 0.3807, 0.6193, 0.3708, 0.6222, 0.3778, 0.8807, 0.3708, 0.7968, 0.2869, 0.7869, 0.2968, 0.8708, 0.3807, 0.743, 0.3092, 0.743, 0.4278, 0.757, 0.4278, 0.757, 0.3092, 0.9278, 0.243, 0.8092, 0.243, 0.8092, 0.257, 0.9278, 0.257, 0.8708, 0.1193, 0.7869, 0.2032, 0.7968, 0.2131, 0.8807, 0.1292, 0.743, 0.07219, 0.743, 0.1908, 0.757, 0.1908, 0.757, 0.07219, 0.6193, 0.1292, 0.7032, 0.2131, 0.7131, 0.2032, 0.6292, 0.1193, 0.5722, 0.257, 0.6908, 0.257, 0.6908, 0.243, 0.5722, 0.243, 0.6292, 0.3807, 0.7131, 0.2968, 0.7032, 0.2869, 0.6193, 0.3708, 0.7869, 0.2968, 0.757, 0.3092, 0.2566, 0.3393, 0.3085, 0.3179, 0.7131, 0.2968, 0.6292, 0.3807, 0.123, 0.3864, 0.1915, 0.3179, 0.5722, 0.257, 0.6193, 0.3708, 0.1136, 0.377, 0.06378, 0.2566, 0.6193, 0.3708, 0.7032, 0.2869, 0.1821, 0.3085, 0.1136, 0.377, 0.757, 0.4278, 0.8708, 0.3807, 0.377, 0.3864, 0.2566, 0.4362, 0.8708, 0.3807, 0.7869, 0.2968, 0.3085, 0.3179, 0.377, 0.3864, 0.8092, 0.257, 0.7968, 0.2869, 0.3179, 0.3085, 0.3393, 0.2566, 0.7968, 0.2869, 0.8807, 0.3708, 0.3864, 0.377, 0.3179, 0.3085, 0.7968, 0.2131, 0.8092, 0.243, 0.3393, 0.2434, 0.3179, 0.1915, 0.8092, 0.243, 0.9278, 0.243, 0.4362, 0.2434, 0.3393, 0.2434, 0.757, 0.1908, 0.7869, 0.2032, 0.3085, 0.1821, 0.2566, 0.1607, 0.7869, 0.2032, 0.8708, 0.1193, 0.377, 0.1136, 0.3085, 0.1821, 0.7131, 0.2032, 0.743, 0.1908, 0.2434, 0.1607, 0.1915, 0.1821, 0.743, 0.1908, 0.743, 0.07219, 0.2434, 0.06378, 0.2434, 0.1607, 0.6908, 0.243, 0.7032, 0.2131, 0.1821, 0.1915, 0.1607, 0.2434, 0.7032, 0.2131, 0.6193, 0.1292, 0.1136, 0.123, 0.1821, 0.1915, 0.4, 0.4, 0.433, 0.3875, 0.4232, 0.4113, 0.3959, 0.4456, 0.8414, 0.8371, 0.875, 0.8371, 0.875, 0.906, 0.8513, 1.0, 0.9086, 0.8371, 0.8987, 1.0, 0.8812, 1.0, 0.875, 0.8371, 0.9664, 0.8371, 1.0, 0.8397, 1.0, 0.905, 0.9737, 1.0, 0.03364, 0.8371, 0.0263, 1.0, 0.006436, 1.0, 0.0, 0.8397, 0.25, 0.4621, 0.2857, 0.4752, 0.2587, 0.4864, 0.2111, 0.4915, 0.4621, 0.25, 0.4767, 0.2178, 0.4865, 0.2416, 0.4914, 0.2851, 0.7164, 0.8371, 0.75, 0.8371, 0.75, 0.906, 0.7263, 1.0, 0.7836, 0.8371, 0.7737, 1.0, 0.7562, 1.0, 0.75, 0.8371, 0.4, 0.1, 0.3875, 0.06696, 0.4113, 0.07682, 0.4456, 0.1041, 0.5914, 0.8371, 0.625, 0.8371, 0.625, 0.906, 0.6013, 1.0, 0.6586, 0.8371, 0.6487, 1.0, 0.6312, 1.0, 0.625, 0.8371, 0.25, 0.03787, 0.2178, 0.02333, 0.2416, 0.01348, 0.2851, 0.008572, 0.4664, 0.8371, 0.5, 0.8371, 0.5, 0.906, 0.4763, 1.0, 0.5336, 0.8371, 0.5237, 1.0, 0.5062, 1.0, 0.5, 0.8371, 0.1, 0.1, 0.06696, 0.1125, 0.07682, 0.08869, 0.1041, 0.05444, 0.3414, 0.8371, 0.375, 0.8371, 0.375, 0.906, 0.3513, 1.0, 0.4086, 0.8371, 0.3987, 1.0, 0.3812, 1.0, 0.375, 0.8371, 0.03787, 0.25, 0.02333, 0.2822, 0.01348, 0.2584, 0.008571, 0.2149, 0.2164, 0.8371, 0.25, 0.8371, 0.25, 0.906, 0.2263, 1.0, 0.2836, 0.8371, 0.2737, 1.0, 0.2562, 1.0, 0.25, 0.8371, 0.1, 0.4, 0.1125, 0.433, 0.08869, 0.4232, 0.05444, 0.3959, 0.09136, 0.8371, 0.125, 0.8371, 0.125, 0.906, 0.1013, 1.0, 0.1586, 0.8371, 0.1487, 1.0, 0.1312, 1.0, 0.125, 0.8371, 0.75, 0.4573, 0.7178, 0.4767, 0.7416, 0.4865, 0.785, 0.4883, 0.03364, 0.6629, 0.0, 0.6629, 0.0, 0.5933, 0.02373, 0.5, 0.9664, 0.6629, 0.9763, 0.5, 0.9938, 0.5, 1.0, 0.6629, 0.9086, 0.6629, 0.875, 0.6629, 0.875, 0.5933, 0.8987, 0.5, 0.8414, 0.6629, 0.8513, 0.5, 0.8688, 0.5, 0.875, 0.6629, 0.8966, 0.3966, 0.8875, 0.433, 0.9113, 0.4232, 0.9432, 0.3938, 0.7836, 0.6629, 0.75, 0.6606, 0.75, 0.5943, 0.7763, 0.5, 0.7164, 0.6629, 0.7237, 0.5, 0.7436, 0.5, 0.75, 0.6606, 0.9573, 0.25, 0.9752, 0.2857, 0.9864, 0.2587, 0.9881, 0.2112, 0.6586, 0.6629, 0.625, 0.6606, 0.625, 0.5943, 0.6513, 0.5, 0.5914, 0.6629, 0.5987, 0.5, 0.6186, 0.5, 0.625, 0.6606, 0.8966, 0.1034, 0.9345, 0.116, 0.9233, 0.08904, 0.8909, 0.05421, 0.5336, 0.6629, 0.5, 0.6629, 0.5, 0.5933, 0.5237, 0.5, 0.4664, 0.6629, 0.4763, 0.5, 0.4938, 0.5, 0.5, 0.6629, 0.75, 0.04272, 0.7822, 0.02334, 0.7584, 0.01348, 0.715, 0.0117, 0.4086, 0.6629, 0.375, 0.6606, 0.375, 0.5943, 0.4013, 0.5, 0.3414, 0.6629, 0.3487, 0.5, 0.3686, 0.5, 0.375, 0.6606, 0.6034, 0.1034, 0.616, 0.06549, 0.589, 0.07667, 0.5542, 0.1091, 0.2836, 0.6629, 0.25, 0.6606, 0.25, 0.5943, 0.2763, 0.5, 0.2164, 0.6629, 0.2237, 0.5, 0.2436, 0.5, 0.25, 0.6606, 0.5427, 0.25, 0.5248, 0.2143, 0.5136, 0.2413, 0.5119, 0.2888, 0.1586, 0.6629, 0.125, 0.6629, 0.125, 0.5933, 0.1487, 0.5, 0.09136, 0.6629, 0.1013, 0.5, 0.1188, 0.5, 0.125, 0.6629, 0.6034, 0.3966, 0.567, 0.3875, 0.5768, 0.4113, 0.6062, 0.4432, 0.9664, 0.6629, 0.9086, 0.6629, 0.8987, 0.5, 0.9763, 0.5, 0.7822, 0.4767, 0.8875, 0.433, 0.8966, 0.3966, 0.75, 0.4573, 0.9086, 0.8371, 0.9664, 0.8371, 0.9737, 1.0, 0.8987, 1.0, 0.3875, 0.433, 0.2857, 0.4752, 0.25, 0.4621, 0.4, 0.4, 0.03364, 0.6629, 0.03364, 0.8371, 0.0, 0.8397, 0.0, 0.6629, 1.0, 0.6629, 1.0, 0.8397, 0.9664, 0.8371, 0.9664, 0.6629, 0.8414, 0.8371, 0.8414, 0.6629, 0.875, 0.6629, 0.875, 0.8371, 0.875, 0.8371, 0.875, 0.6629, 0.9086, 0.6629, 0.9086, 0.8371, 0.8414, 0.6629, 0.7836, 0.6629, 0.7763, 0.5, 0.8513, 0.5, 0.933, 0.3875, 0.9752, 0.2857, 0.9573, 0.25, 0.8966, 0.3966, 0.7836, 0.8371, 0.8414, 0.8371, 0.8513, 1.0, 0.7737, 1.0, 0.4767, 0.2822, 0.433, 0.3875, 0.4, 0.4, 0.4621, 0.25, 0.7164, 0.8371, 0.7164, 0.6629, 0.75, 0.6606, 0.75, 0.8371, 0.75, 0.8371, 0.75, 0.6606, 0.7836, 0.6629, 0.7836, 0.8371, 0.7164, 0.6629, 0.6586, 0.6629, 0.6513, 0.5, 0.7237, 0.5, 0.9752, 0.2143, 0.9345, 0.116, 0.8966, 0.1034, 0.9573, 0.25, 0.6586, 0.8371, 0.7164, 0.8371, 0.7263, 1.0, 0.6487, 1.0, 0.433, 0.1125, 0.4767, 0.2178, 0.4621, 0.25, 0.4, 0.1, 0.5914, 0.8371, 0.5914, 0.6629, 0.625, 0.6606, 0.625, 0.8371, 0.625, 0.8371, 0.625, 0.6606, 0.6586, 0.6629, 0.6586, 0.8371, 0.5914, 0.6629, 0.5336, 0.6629, 0.5237, 0.5, 0.5987, 0.5, 0.884, 0.06549, 0.7822, 0.02334, 0.75, 0.04272, 0.8966, 0.1034, 0.5336, 0.8371, 0.5914, 0.8371, 0.6013, 1.0, 0.5237, 1.0, 0.2822, 0.02333, 0.3875, 0.06696, 0.4, 0.1, 0.25, 0.03787, 0.4664, 0.8371, 0.4664, 0.6629, 0.5, 0.6629, 0.5, 0.8371, 0.5, 0.8371, 0.5, 0.6629, 0.5336, 0.6629, 0.5336, 0.8371, 0.4664, 0.6629, 0.4086, 0.6629, 0.4013, 0.5, 0.4763, 0.5, 0.7178, 0.02334, 0.616, 0.06549, 0.6034, 0.1034, 0.75, 0.04272, 0.4086, 0.8371, 0.4664, 0.8371, 0.4763, 1.0, 0.3987, 1.0, 0.1125, 0.06696, 0.2178, 0.02333, 0.25, 0.03787, 0.1, 0.1, 0.3414, 0.8371, 0.3414, 0.6629, 0.375, 0.6606, 0.375, 0.8371, 0.375, 0.8371, 0.375, 0.6606, 0.4086, 0.6629, 0.4086, 0.8371, 0.3414, 0.6629, 0.2836, 0.6629, 0.2763, 0.5, 0.3487, 0.5, 0.5655, 0.116, 0.5248, 0.2143, 0.5427, 0.25, 0.6034, 0.1034, 0.2836, 0.8371, 0.3414, 0.8371, 0.3513, 1.0, 0.2737, 1.0, 0.02333, 0.2178, 0.06696, 0.1125, 0.1, 0.1, 0.03787, 0.25, 0.2164, 0.8371, 0.2164, 0.6629, 0.25, 0.6606, 0.25, 0.8371, 0.25, 0.8371, 0.25, 0.6606, 0.2836, 0.6629, 0.2836, 0.8371, 0.2164, 0.6629, 0.1586, 0.6629, 0.1487, 0.5, 0.2237, 0.5, 0.5248, 0.2857, 0.567, 0.3875, 0.6034, 0.3966, 0.5427, 0.25, 0.1586, 0.8371, 0.2164, 0.8371, 0.2263, 1.0, 0.1487, 1.0, 0.06696, 0.3875, 0.02333, 0.2822, 0.03787, 0.25, 0.1, 0.4, 0.09136, 0.8371, 0.09136, 0.6629, 0.125, 0.6629, 0.125, 0.8371, 0.125, 0.8371, 0.125, 0.6629, 0.1586, 0.6629, 0.1586, 0.8371, 0.09136, 0.6629, 0.03364, 0.6629, 0.02373, 0.5, 0.1013, 0.5, 0.6125, 0.433, 0.7178, 0.4767, 0.75, 0.4573, 0.6034, 0.3966, 0.03364, 0.8371, 0.09136, 0.8371, 0.1013, 1.0, 0.0263, 1.0, 0.2143, 0.4752, 0.1125, 0.433, 0.1, 0.4, 0.25, 0.4621, 0.25, 0.4456, 0.2566, 0.4362, 0.377, 0.3864, 0.3883, 0.3883, 0.4, 0.4, 0.25, 0.4621])
me_cube_001.materials.append(mat_tyre)
me_cube_001.materials.append(mat_rims)
me_cube_001.use_remesh_preserve_volume = False
me_cube_001.use_remesh_preserve_attributes = False
me_cube_001.use_mirror_vertex_groups = False
me_cube_001.update()
me_cube_001.normals_split_custom_set([tuple(v) for v in zip(*[iter([0.0, 0.3827, -0.9239, 0.0, 0.3827, -0.9239, 0.0, 0.3827, -0.9239, 0.0, 0.3827, -0.9239, 0.982, -0.07235, 0.1747, 0.982, -0.07235, 0.1747, 0.982, -0.07235, 0.1747, 0.982, -0.07235, 0.1747, 0.982, -0.07235, 0.1747, 0.982, -0.07235, 0.1747, 0.982, 0.07235, 0.1747, 0.982, 0.07235, 0.1747, 0.982, 0.07235, 0.1747, 0.982, 0.07235, 0.1747, 0.982, 0.07235, 0.1747, 0.982, 0.07235, 0.1747, 0.982, 0.1747, 0.07235, 0.982, 0.1747, 0.07235, 0.982, 0.1747, 0.07235, 0.982, 0.1747, 0.07235, 0.982, 0.1747, 0.07235, 0.982, 0.1747, 0.07235, 0.982, 0.1747, -0.07235, 0.982, 0.1747, -0.07235, 0.982, 0.1747, -0.07235, 0.982, 0.1747, -0.07235, 0.982, 0.1747, -0.07235, 0.982, 0.1747, -0.07235, 0.982, 0.07235, -0.1747, 0.982, 0.07235, -0.1747, 0.982, 0.07235, -0.1747, 0.982, 0.07235, -0.1747, 0.982, 0.07235, -0.1747, 0.982, 0.07235, -0.1747, 0.0, -0.7071, -0.7071, 0.0, -0.7071, -0.7071, 0.0, -0.7071, -0.7071, 0.0, -0.7071, -0.7071, 0.982, -0.07235, -0.1747, 0.982, -0.07235, -0.1747, 0.982, -0.07235, -0.1747, 0.982, -0.07235, -0.1747, 0.982, -0.07235, -0.1747, 0.982, -0.07235, -0.1747, 0.982, -0.1747, -0.07235, 0.982, -0.1747, -0.07235, 0.982, -0.1747, -0.07235, 0.982, -0.1747, -0.07235, 0.982, -0.1747, -0.07235, 0.982, -0.1747, -0.07235, -0.3517, 0.8649, 0.3582, -0.3517, 0.8649, 0.3582, -0.3517, 0.8649, 0.3582, -0.3517, 0.8649, 0.3582, 0.0, 0.9239, 0.3827, 0.0, 0.9239, 0.3827, 0.0, 0.9239, 0.3827, 0.0, 0.9239, 0.3827, 0.0, -0.3827, -0.9239, 0.0, -0.3827, -0.9239, 0.0, -0.3827, -0.9239, 0.0, -0.3827, -0.9239, 7.978e-08, -0.9239, 0.3827, 7.978e-08, -0.9239, 0.3827, 7.978e-08, -0.9239, 0.3827, 7.978e-08, -0.9239, 0.3827, 0.0, -0.3827, 0.9239, 0.0, -0.3827, 0.9239, 0.0, -0.3827, 0.9239, 0.0, -0.3827, 0.9239, -1.596e-07, 0.3827, 0.9239, -1.596e-07, 0.3827, 0.9239, -1.596e-07, 0.3827, 0.9239, -1.596e-07, 0.3827, 0.9239, -0.9819, -0.1751, 0.07251, -0.9819, -0.1751, 0.07251, -0.9819, -0.1751, 0.07251, -0.9819, -0.1751, 0.07251, 0.005055, 6.327e-10, 1.0, 0.005055, 6.327e-10, 1.0, 0.005055, 6.327e-10, 1.0, 0.005055, 6.327e-10, 1.0, -3.989e-08, -0.9239, -0.3827, -3.989e-08, -0.9239, -0.3827, -3.989e-08, -0.9239, -0.3827, -3.989e-08, -0.9239, -0.3827, 0.0, -0.9376, -0.3477, 0.0, -0.9376, -0.3477, 0.0, -0.9376, -0.3477, 0.0, -0.9376, -0.3477, 0.0, -0.7071, -0.7071, 0.0, -0.7071, -0.7071, 0.0, -0.7071, -0.7071, 0.0, -0.7071, -0.7071, 0.0, -0.9239, 0.3827, 0.0, -0.9239, 0.3827, 0.0, -0.9239, 0.3827, 0.0, -0.9239, 0.3827, 0.0, 0.7071, 0.7071, 0.0, 0.7071, 0.7071, 0.0, 0.7071, 0.7071, 0.0, 0.7071, 0.7071, 0.0, -0.3827, 0.9239, 0.0, -0.3827, 0.9239, 0.0, -0.3827, 0.9239, 0.0, -0.3827, 0.9239, 0.0, -1.476e-07, -1.0, 0.0, -1.476e-07, -1.0, 0.0, -1.476e-07, -1.0, 0.0, -1.476e-07, -1.0, -3.989e-08, 0.9239, -0.3827, -3.989e-08, 0.9239, -0.3827, -3.989e-08, 0.9239, -0.3827, -3.989e-08, 0.9239, -0.3827, 0.0, 0.3827, 0.9239, 0.0, 0.3827, 0.9239, 0.0, 0.3827, 0.9239, 0.0, 0.3827, 0.9239, 1.0, 0.0, 0.0, 1.0, 0.0, 0.0, 1.0, 0.0, 0.0, 1.0, -8.578e-07, 0.0, 1.0, -8.578e-07, 0.0, 1.0, -8.578e-07, 0.0, 1.0, 0.0, 0.0, 1.0, 0.0, 0.0, 1.0, 0.0, 0.0, 1.0, 0.0, 0.0, 1.0, 0.0, 0.0, 1.0, 0.0, 0.0, 1.0, 8.578e-07, 0.0, 1.0, 8.578e-07, 0.0, 1.0, 8.578e-07, 0.0, 1.0, -2.145e-07, 0.0, 1.0, -2.145e-07, 0.0, 1.0, -2.145e-07, 0.0, 1.0, 0.0, 0.0, 1.0, 0.0, 0.0, 1.0, 0.0, 0.0, 1.0, 0.0, 0.0, 1.0, 0.0, 0.0, 1.0, 0.0, 0.0, 1.0, 7.062e-08, 0.0, 1.0, 7.062e-08, 0.0, 1.0, 7.062e-08, 0.0, 1.0, 7.062e-08, 0.0, 1.0, 1.665e-06, 1.312e-06, 1.0, 1.665e-06, 1.312e-06, 1.0, 1.665e-06, 1.312e-06, 1.0, 1.665e-06, 1.312e-06, 1.0, 0.0, 0.0, 1.0, 0.0, 0.0, 1.0, 0.0, 0.0, 1.0, 0.0, 0.0, 1.0, 0.0, 0.0, 1.0, 0.0, 0.0, 1.0, 0.0, 0.0, 1.0, 0.0, 0.0, 1.0, 0.0, 0.0, 1.0, 0.0, 0.0, 1.0, 0.0, 0.0, 1.0, 0.0, 0.0, 1.0, -3.33e-07, 0.0, 1.0, -3.33e-07, 0.0, 1.0, -3.33e-07, 0.0, 1.0, -3.33e-07, 0.0, 1.0, 0.0, 0.0, 1.0, 0.0, 0.0, 1.0, 0.0, 0.0, 1.0, 0.0, 0.0, 1.0, 1.998e-06, -1.312e-06, 1.0, 1.998e-06, -1.312e-06, 1.0, 1.998e-06, -1.312e-06, 1.0, 1.998e-06, -1.312e-06, 0.0, 0.0, -1.0, 0.0, 0.0, -1.0, 0.0, 0.0, -1.0, 0.0, 0.0, -1.0, 0.005054, 0.7071, -0.7071, 0.005054, 0.7071, -0.7071, 0.005054, 0.7071, -0.7071, 0.005054, 0.7071, -0.7071, 0.005054, 6.633e-08, -1.0, 0.005054, 6.633e-08, -1.0, 0.005054, 6.633e-08, -1.0, 0.005054, 6.633e-08, -1.0, 0.005054, -0.7071, -0.7071, 0.005054, -0.7071, -0.7071, 0.005054, -0.7071, -0.7071, 0.005054, -0.7071, -0.7071, 0.005055, -1.0, 0.0, 0.005055, -1.0, 0.0, 0.005055, -1.0, 0.0, 0.005055, -1.0, 0.0, 0.005055, 1.0, 0.0, 0.005055, 1.0, 0.0, 0.005055, 1.0, 0.0, 0.005055, 1.0, 0.0, 0.005055, 1.0, 0.0, 0.005055, 1.0, 0.0, 0.005055, 1.0, 0.0, 0.005055, 1.0, 0.0, 0.005055, -6.572e-08, -1.0, 0.005055, -6.572e-08, -1.0, 0.005055, -6.572e-08, -1.0, 0.005055, -6.572e-08, -1.0, 0.0, -0.9239, -0.3827, 0.0, -0.9239, -0.3827, 0.0, -0.9239, -0.3827, 0.0, -0.9239, -0.3827, 0.0, 0.7071, 0.7071, 0.0, 0.7071, 0.7071, 0.0, 0.7071, 0.7071, 0.0, 0.7071, 0.7071, 0.0, -0.3827, -0.9239, 0.0, -0.3827, -0.9239, 0.0, -0.3827, -0.9239, 0.0, -0.3827, -0.9239, 0.0, 1.0, 0.0, 0.0, 1.0, 0.0, 0.0, 1.0, 0.0, 0.0, 1.0, 0.0, 0.0, -0.9239, -0.3827, 0.0, -0.9239, -0.3827, 0.0, -0.9239, -0.3827, 0.0, -0.9239, -0.3827, 0.0, -1.0, 0.0, 0.0, -1.0, 0.0, 0.0, -1.0, 0.0, 0.0, -1.0, 0.0, 0.0, -1.0, 0.0, 0.0, -1.0, 0.0, 0.0, -1.0, 0.0, 0.0, -1.0, 0.0, 0.0, -0.3827, 0.9239, 0.0, -0.3827, 0.9239, 0.0, -0.3827, 0.9239, 0.0, -0.3827, 0.9239, 0.0, 1.0, 0.0, 0.0, 1.0, 0.0, 0.0, 1.0, 0.0, 0.0, 1.0, 0.0, 0.0, 0.3827, 0.9239, 0.0, 0.3827, 0.9239, 0.0, 0.3827, 0.9239, 0.0, 0.3827, 0.9239, 0.0, 0.7071, -0.7071, 0.0, 0.7071, -0.7071, 0.0, 0.7071, -0.7071, 0.0, 0.7071, -0.7071, 0.0, 0.9239, 0.3827, 0.0, 0.9239, 0.3827, 0.0, 0.9239, 0.3827, 0.0, 0.9239, 0.3827, 0.0, -0.7071, 0.7071, 0.0, -0.7071, 0.7071, 0.0, -0.7071, 0.7071, 0.0, -0.7071, 0.7071, 0.0, -0.7071, 0.7071, 0.0, -0.7071, 0.7071, 0.0, -0.7071, 0.7071, 0.0, -0.7071, 0.7071, 0.0, 0.9239, -0.3827, 0.0, 0.9239, -0.3827, 0.0, 0.9239, -0.3827, 0.0, 0.9239, -0.3827, 0.0, 0.9239, -0.3827, 0.0, 0.9239, -0.3827, 0.0, 0.9239, -0.3827, 0.0, 0.9239, -0.3827, 0.0, 0.7071, -0.7071, 0.0, 0.7071, -0.7071, 0.0, 0.7071, -0.7071, 0.0, 0.7071, -0.7071, 0.0, 0.3827, -0.9239, 0.0, 0.3827, -0.9239, 0.0, 0.3827, -0.9239, 0.0, 0.3827, -0.9239, 0.0, -0.9239, 0.3827, 0.0, -0.9239, 0.3827, 0.0, -0.9239, 0.3827, 0.0, -0.9239, 0.3827, 0.0, -0.3827, -0.9239, 0.0, -0.3827, -0.9239, 0.0, -0.3827, -0.9239, 0.0, -0.3827, -0.9239, 0.0, 0.3827, -0.9239, 0.0, 0.3827, -0.9239, 0.0, 0.3827, -0.9239, 0.0, 0.3827, -0.9239, 0.0, 0.0, 1.0, 0.0, 0.0, 1.0, 0.0, 0.0, 1.0, 0.0, 0.0, 1.0, 0.0, 0.0, 1.0, 0.0, 0.0, 1.0, 0.0, 0.0, 1.0, 0.0, 0.0, 1.0, 0.0, 0.9239, 0.3827, 0.0, 0.9239, 0.3827, 0.0, 0.9239, 0.3827, 0.0, 0.9239, 0.3827, 1.0, 0.0, 0.0, 1.0, 0.0, 0.0, 1.0, 0.0, 0.0, 1.0, 3.954e-06, 2.437e-06, 1.0, 3.954e-06, 2.437e-06, 1.0, 3.954e-06, 2.437e-06, 1.0, 0.0, 0.0, 1.0, 0.0, 0.0, 1.0, 0.0, 0.0, 1.0, -3.954e-07, 0.0, 1.0, -3.954e-07, 0.0, 1.0, -3.954e-07, 0.0, 1.0, 0.0, 0.0, 1.0, 0.0, 0.0, 1.0, 0.0, 0.0, 1.0, 3.954e-07, 0.0, 1.0, 3.954e-07, 0.0, 1.0, 3.954e-07, 0.0, 1.0, 0.0, 0.0, 1.0, 0.0, 0.0, 1.0, 0.0, 0.0, 1.0, 4.745e-06, -1.664e-06, 1.0, 4.745e-06, -1.664e-06, 1.0, 4.745e-06, -1.664e-06, 1.0, 1.478e-06, -2.602e-08, 1.0, 1.478e-06, -2.602e-08, 1.0, 1.478e-06, -2.602e-08, 1.0, 1.478e-06, -2.602e-08, 1.0, 0.0, 0.0, 1.0, 0.0, 0.0, 1.0, 0.0, 0.0, 1.0, 0.0, 0.0, 1.0, 1.478e-06, 2.602e-08, 1.0, 1.478e-06, 2.602e-08, 1.0, 1.478e-06, 2.602e-08, 1.0, 1.478e-06, 2.602e-08, 1.0, -8.437e-08, 0.0, 1.0, -8.437e-08, 0.0, 1.0, -8.437e-08, 0.0, 1.0, -8.437e-08, 0.0, 1.0, -9.236e-08, 0.0, 1.0, -9.236e-08, 0.0, 1.0, -9.236e-08, 0.0, 1.0, -9.236e-08, 0.0, 1.0, 0.0, 0.0, 1.0, 0.0, 0.0, 1.0, 0.0, 0.0, 1.0, 0.0, 0.0, 1.0, 0.0, 0.0, 1.0, 0.0, 0.0, 1.0, 0.0, 0.0, 1.0, 0.0, 0.0, 1.0, 0.0, 0.0, 1.0, 0.0, 0.0, 1.0, 0.0, 0.0, 1.0, 0.0, 0.0, 0.0, -0.3827, -0.9239, 0.0, -0.3827, -0.9239, 0.0, -0.3827, -0.9239, 0.0, -0.3827, -0.9239, 0.0, 0.4171, -0.9088, 0.0, 0.4171, -0.9088, 0.0, 0.4171, -0.9088, 0.0, 0.4171, -0.9088, 1.293e-06, 0.9376, -0.3477, 1.293e-06, 0.9376, -0.3477, 1.293e-06, 0.9376, -0.3477, 1.293e-06, 0.9376, -0.3477, 1.22e-06, 0.9088, 0.4171, 1.22e-06, 0.9088, 0.4171, 1.22e-06, 0.9088, 0.4171, 1.22e-06, 0.9088, 0.4171, 0.0, 0.3827, 0.9239, 0.0, 0.3827, 0.9239, 0.0, 0.3827, 0.9239, 0.0, 0.3827, 0.9239, 0.0, -0.9088, 0.4171, 0.0, -0.9088, 0.4171, 0.0, -0.9088, 0.4171, 0.0, -0.9088, 0.4171, 0.0, -0.3477, 0.9376, 0.0, -0.3477, 0.9376, 0.0, -0.3477, 0.9376, 0.0, -0.3477, 0.9376, 1.0, 2.016e-07, 0.0, 1.0, 2.016e-07, 0.0, 1.0, 2.016e-07, 0.0, 1.0, 2.016e-07, 0.0, 1.0, 2.196e-07, 0.0, 1.0, 2.196e-07, 0.0, 1.0, 2.196e-07, 0.0, 1.0, 2.196e-07, 0.0, 1.0, -2.196e-07, 0.0, 1.0, -2.196e-07, 0.0, 1.0, -2.196e-07, 0.0, 1.0, -2.196e-07, 0.0, 1.0, 0.0, 0.0, 1.0, 0.0, 0.0, 1.0, 0.0, 0.0, 1.0, 0.0, 0.0, 1.0, 0.0, 0.0, 1.0, 0.0, 0.0, 1.0, 0.0, 0.0, 1.0, 0.0, 0.0, 1.0, 0.0, 0.0, 1.0, 0.0, 0.0, 1.0, 0.0, 0.0, 1.0, 0.0, 0.0, 1.0, 0.0, 0.0, 1.0, 0.0, 0.0, 1.0, 0.0, 0.0, 1.0, 0.0, 0.0, 1.0, -2.232e-07, 0.0, 1.0, -2.232e-07, 0.0, 1.0, -2.232e-07, 0.0, 1.0, -2.232e-07, 0.0, 1.0, 8.005e-07, 0.0, 1.0, 8.005e-07, 0.0, 1.0, 8.005e-07, 0.0, 1.0, 8.005e-07, 0.0, 1.0, 8.005e-07, 0.0, 1.0, 8.005e-07, 0.0, 1.0, 8.005e-07, 0.0, 1.0, 8.005e-07, 0.0, 0.0, 0.3357, 0.942, 0.0, 0.3357, 0.942, 0.0, 0.3357, 0.942, 0.0, 0.3357, 0.942, 0.03861, -0.407, 0.9126, 0.03861, -0.407, 0.9126, 0.03861, -0.407, 0.9126, 0.03861, -0.407, 0.9126, -1.322e-06, -0.9239, 0.3827, -1.322e-06, -0.9239, 0.3827, -1.322e-06, -0.9239, 0.3827, -1.322e-06, -0.9239, 0.3827, -0.03861, -0.9331, -0.3575, -0.03861, -0.9331, -0.3575, -0.03861, -0.9331, -0.3575, -0.03861, -0.9331, -0.3575, 0.0, -0.4287, -0.9034, 0.0, -0.4287, -0.9034, 0.0, -0.4287, -0.9034, 0.0, -0.4287, -0.9034, -0.04365, 0.9137, -0.4041, -0.04365, 0.9137, -0.4041, -0.04365, 0.9137, -0.4041, -0.04365, 0.9137, -0.4041, 0.0, 0.3357, -0.942, 0.0, 0.3357, -0.942, 0.0, 0.3357, -0.942, 0.0, 0.3357, -0.942, 0.04365, 0.9137, 0.4041, 0.04365, 0.9137, 0.4041, 0.04365, 0.9137, 0.4041, 0.04365, 0.9137, 0.4041, -0.9819, -0.1751, -0.07251, -0.9819, -0.1751, -0.07251, -0.9819, -0.1751, -0.07251, -0.9819, -0.1751, -0.07251, -0.9819, 0.07251, 0.1751, -0.9819, 0.07251, 0.1751, -0.9819, 0.07251, 0.1751, -0.9819, 0.07251, 0.1751, -0.9819, 0.1751, 0.07251, -0.9819, 0.1751, 0.07251, -0.9819, 0.1751, 0.07251, -0.9819, 0.1751, 0.07251, -0.9819, 0.1751, -0.07251, -0.9819, 0.1751, -0.07251, -0.9819, 0.1751, -0.07251, -0.9819, 0.1751, -0.07251, -0.9819, 0.07251, -0.1751, -0.9819, 0.07251, -0.1751, -0.9819, 0.07251, -0.1751, -0.9819, 0.07251, -0.1751, -0.9819, -0.07251, -0.1751, -0.9819, -0.07251, -0.1751, -0.9819, -0.07251, -0.1751, -0.9819, -0.07251, -0.1751, -0.9819, -0.07251, 0.1751, -0.9819, -0.07251, 0.1751, -0.9819, -0.07251, 0.1751, -0.9819, -0.07251, 0.1751, 0.1028, -0.919, -0.3807, 0.1028, -0.919, -0.3807, 0.1028, -0.919, -0.3807, 0.1028, -0.919, -0.3807, -9.413e-08, 0.3827, -0.9239, -9.413e-08, 0.3827, -0.9239, -9.413e-08, 0.3827, -0.9239, -9.413e-08, 0.3827, -0.9239, -9.413e-08, 0.3827, -0.9239, -9.413e-08, 0.3827, -0.9239, 9.69e-09, 0.9239, 0.3827, 9.69e-09, 0.9239, 0.3827, 9.69e-09, 0.9239, 0.3827, 9.69e-09, 0.9239, 0.3827, 9.69e-09, 0.9239, 0.3827, 9.69e-09, 0.9239, 0.3827, -4.153e-09, -0.9239, -0.3827, -4.153e-09, -0.9239, -0.3827, -4.153e-09, -0.9239, -0.3827, -4.153e-09, -0.9239, -0.3827, -4.153e-09, -0.9239, -0.3827, -4.153e-09, -0.9239, -0.3827, -7.198e-08, -0.3827, 0.9239, -7.198e-08, -0.3827, 0.9239, -7.198e-08, -0.3827, 0.9239, -7.198e-08, -0.3827, 0.9239, -7.198e-08, -0.3827, 0.9239, -7.198e-08, -0.3827, 0.9239, -7.198e-08, -0.3827, -0.9239, -7.198e-08, -0.3827, -0.9239, -7.198e-08, -0.3827, -0.9239, -7.198e-08, -0.3827, -0.9239, -7.198e-08, -0.3827, -0.9239, -7.198e-08, -0.3827, -0.9239, -2.82e-08, 0.9239, -0.3827, -2.82e-08, 0.9239, -0.3827, -2.82e-08, 0.9239, -0.3827, -2.82e-08, 0.9239, -0.3827, -2.82e-08, 0.9239, -0.3827, -2.82e-08, 0.9239, -0.3827, 3.876e-08, 0.3827, 0.9239, 3.876e-08, 0.3827, 0.9239, 3.876e-08, 0.3827, 0.9239, 3.876e-08, 0.3827, 0.9239, 3.876e-08, 0.3827, 0.9239, 3.876e-08, 0.3827, 0.9239, -1.0, -1.149e-07, 0.0, -1.0, -1.149e-07, 0.0, -1.0, -1.149e-07, 0.0, -1.0, -1.149e-07, 0.0, -1.0, -1.149e-07, 0.0, -1.0, -1.149e-07, 0.0, -1.0, -1.149e-07, 0.0, -1.0, -1.149e-07, 0.0, -1.0, -1.149e-07, 0.0, -1.0, -1.149e-07, 0.0, -1.0, -1.149e-07, 0.0, -1.0, -1.149e-07, 0.0, -1.0, -1.149e-07, 0.0, -1.0, -1.149e-07, 0.0, -1.0, -1.149e-07, 0.0, -1.0, -1.149e-07, 0.0, 0.1028, 0.3807, 0.919, 0.1028, 0.3807, 0.919, 0.1028, 0.3807, 0.919, 0.1028, 0.3807, 0.919, 0.1028, 0.919, 0.3807, 0.1028, 0.919, 0.3807, 0.1028, 0.919, 0.3807, 0.1028, 0.919, 0.3807, 0.1028, 0.919, -0.3807, 0.1028, 0.919, -0.3807, 0.1028, 0.919, -0.3807, 0.1028, 0.919, -0.3807, 0.1028, 0.3807, -0.919, 0.1028, 0.3807, -0.919, 0.1028, 0.3807, -0.919, 0.1028, 0.3807, -0.919, -0.3517, 0.3582, 0.8649, -0.3517, 0.3582, 0.8649, -0.3517, 0.3582, 0.8649, -0.3517, 0.3582, 0.8649, 1.588e-08, -0.9239, 0.3827, 1.588e-08, -0.9239, 0.3827, 1.588e-08, -0.9239, 0.3827, 1.588e-08, -0.9239, 0.3827, 1.588e-08, -0.9239, 0.3827, 1.588e-08, -0.9239, 0.3827, 0.1028, -0.3807, 0.919, 0.1028, -0.3807, 0.919, 0.1028, -0.3807, 0.919, 0.1028, -0.3807, 0.919, -0.2631, -0.9648, 0.0, -0.2631, -0.9648, 0.0, -0.2631, -0.9648, 0.0, -0.2631, -0.6822, 0.6822, -0.2631, -0.6822, 0.6822, -0.2631, -0.6822, 0.6822, -0.2631, 0.0, 0.9648, -0.2631, 0.0, 0.9648, -0.2631, 0.0, 0.9648, -0.2631, 0.6822, 0.6822, -0.2631, 0.6822, 0.6822, -0.2631, 0.6822, 0.6822, -0.2631, 0.9648, 0.0, -0.2631, 0.9648, 0.0, -0.2631, 0.9648, 0.0, -0.2631, 0.6822, -0.6822, -0.2631, 0.6822, -0.6822, -0.2631, 0.6822, -0.6822, -0.2631, 0.0, -0.9648, -0.2631, 0.0, -0.9648, -0.2631, 0.0, -0.9648, -0.2631, -0.6822, -0.6822, -0.2631, -0.6822, -0.6822, -0.2631, -0.6822, -0.6822, -1.0, 0.0, 0.0, -1.0, 0.0, 0.0, -1.0, 0.0, 0.0, -1.0, 0.0, 0.0, -1.0, -2.415e-07, 0.0, -1.0, -2.415e-07, 0.0, -1.0, -2.415e-07, 0.0, -1.0, -2.415e-07, 0.0, -1.0, 0.0, 0.0, -1.0, 0.0, 0.0, -1.0, 0.0, 0.0, -1.0, 0.0, 0.0, -1.0, -2.576e-07, -1.705e-07, -1.0, -2.576e-07, -1.705e-07, -1.0, -2.576e-07, -1.705e-07, -1.0, -2.576e-07, -1.705e-07, -1.0, -1.003e-09, 0.0, -1.0, -1.003e-09, 0.0, -1.0, -1.003e-09, 0.0, -1.0, -1.003e-09, 0.0, -1.0, -1.288e-07, 1.705e-07, -1.0, -1.288e-07, 1.705e-07, -1.0, -1.288e-07, 1.705e-07, -1.0, -1.288e-07, 1.705e-07, -1.0, 0.0, 0.0, -1.0, 0.0, 0.0, -1.0, 0.0, 0.0, -1.0, 0.0, 0.0, -1.0, -1.288e-07, 0.0, -1.0, -1.288e-07, 0.0, -1.0, -1.288e-07, 0.0, -1.0, -1.288e-07, 0.0, -0.3517, 0.8649, -0.3582, -0.3517, 0.8649, -0.3582, -0.3517, 0.8649, -0.3582, -0.3517, 0.8649, -0.3582, 0.005054, 0.7071, -0.7071, 0.005054, 0.7071, -0.7071, 0.005054, 0.7071, -0.7071, 0.005054, 0.7071, -0.7071, 0.1028, -0.3807, -0.919, 0.1028, -0.3807, -0.919, 0.1028, -0.3807, -0.919, 0.1028, -0.3807, -0.919, 0.005056, -0.7071, 0.7071, 0.005056, -0.7071, 0.7071, 0.005056, -0.7071, 0.7071, 0.005056, -0.7071, 0.7071, 0.1028, -0.919, 0.3807, 0.1028, -0.919, 0.3807, 0.1028, -0.919, 0.3807, 0.1028, -0.919, 0.3807, 0.005055, 0.7071, 0.7071, 0.005055, 0.7071, 0.7071, 0.005055, 0.7071, 0.7071, 0.005055, 0.7071, 0.7071, -0.3517, 0.3582, -0.8649, -0.3517, 0.3582, -0.8649, -0.3517, 0.3582, -0.8649, -0.3517, 0.3582, -0.8649, 0.005055, -0.7071, -0.7071, 0.005055, -0.7071, -0.7071, 0.005055, -0.7071, -0.7071, 0.005055, -0.7071, -0.7071, -0.3517, -0.3582, -0.8649, -0.3517, -0.3582, -0.8649, -0.3517, -0.3582, -0.8649, -0.3517, -0.3582, -0.8649, 0.005055, -1.0, 0.0, 0.005055, -1.0, 0.0, 0.005055, -1.0, 0.0, 0.005055, -1.0, 0.0, -0.3517, -0.8649, -0.3582, -0.3517, -0.8649, -0.3582, -0.3517, -0.8649, -0.3582, -0.3517, -0.8649, -0.3582, 0.005055, -0.7071, 0.7071, 0.005055, -0.7071, 0.7071, 0.005055, -0.7071, 0.7071, 0.005055, -0.7071, 0.7071, -0.3517, -0.8649, 0.3582, -0.3517, -0.8649, 0.3582, -0.3517, -0.8649, 0.3582, -0.3517, -0.8649, 0.3582, 0.005055, -1.327e-07, 1.0, 0.005055, -1.327e-07, 1.0, 0.005055, -1.327e-07, 1.0, 0.005055, -1.327e-07, 1.0, -0.3517, -0.3582, 0.8649, -0.3517, -0.3582, 0.8649, -0.3517, -0.3582, 0.8649, -0.3517, -0.3582, 0.8649, 0.005055, 0.7071, 0.7071, 0.005055, 0.7071, 0.7071, 0.005055, 0.7071, 0.7071, 0.005055, 0.7071, 0.7071, 0.6675, 0.5265, -0.5265, 0.6675, 0.5265, -0.5265, 0.6675, 0.5265, -0.5265, 0.6675, 0.5265, -0.5265, 0.3033, 0.5909, -0.7476, 0.3033, 0.5909, -0.7476, 0.3033, 0.5909, -0.7476, 0.3033, 0.5909, -0.7476, 0.3033, 0.7476, -0.5909, 0.3033, 0.7476, -0.5909, 0.3033, 0.7476, -0.5909, 0.3033, 0.7476, -0.5909, 0.3806, 0.9134, -0.1447, 0.3806, 0.9134, -0.1447, 0.3806, 0.9134, -0.1447, 0.3806, 0.9134, -0.1447, 0.3806, 0.9134, 0.1447, 0.3806, 0.9134, 0.1447, 0.3806, 0.9134, 0.1447, 0.3806, 0.9134, 0.1447, 0.6497, 0.7602, 0.0, 0.6497, 0.7602, 0.0, 0.6497, 0.7602, 0.0, 0.6497, 0.7602, 0.0, 0.6675, 5.308e-07, -0.7446, 0.6675, 5.308e-07, -0.7446, 0.6675, 5.308e-07, -0.7446, 0.6675, 5.308e-07, -0.7446, 0.3033, -0.1108, -0.9464, 0.3033, -0.1108, -0.9464, 0.3033, -0.1108, -0.9464, 0.3033, -0.1108, -0.9464, 0.3033, 0.1108, -0.9464, 0.3033, 0.1108, -0.9464, 0.3033, 0.1108, -0.9464, 0.3033, 0.1108, -0.9464, 0.6675, -0.5265, -0.5265, 0.6675, -0.5265, -0.5265, 0.6675, -0.5265, -0.5265, 0.6675, -0.5265, -0.5265, 0.3033, -0.7476, -0.5909, 0.3033, -0.7476, -0.5909, 0.3033, -0.7476, -0.5909, 0.3033, -0.7476, -0.5909, 0.3033, -0.5909, -0.7476, 0.3033, -0.5909, -0.7476, 0.3033, -0.5909, -0.7476, 0.3033, -0.5909, -0.7476, 0.6675, -0.7446, 0.0, 0.6675, -0.7446, 0.0, 0.6675, -0.7446, 0.0, 0.6675, -0.7446, 0.0, 0.3033, -0.9464, 0.1108, 0.3033, -0.9464, 0.1108, 0.3033, -0.9464, 0.1108, 0.3033, -0.9464, 0.1108, 0.3033, -0.9464, -0.1108, 0.3033, -0.9464, -0.1108, 0.3033, -0.9464, -0.1108, 0.3033, -0.9464, -0.1108, 0.6675, -0.5265, 0.5265, 0.6675, -0.5265, 0.5265, 0.6675, -0.5265, 0.5265, 0.6675, -0.5265, 0.5265, 0.3033, -0.5909, 0.7476, 0.3033, -0.5909, 0.7476, 0.3033, -0.5909, 0.7476, 0.3033, -0.5909, 0.7476, 0.3033, -0.7476, 0.5909, 0.3033, -0.7476, 0.5909, 0.3033, -0.7476, 0.5909, 0.3033, -0.7476, 0.5909, 0.6675, 5.308e-07, 0.7446, 0.6675, 5.308e-07, 0.7446, 0.6675, 5.308e-07, 0.7446, 0.6675, 5.308e-07, 0.7446, 0.3033, 0.1108, 0.9464, 0.3033, 0.1108, 0.9464, 0.3033, 0.1108, 0.9464, 0.3033, 0.1108, 0.9464, 0.3033, -0.1108, 0.9464, 0.3033, -0.1108, 0.9464, 0.3033, -0.1108, 0.9464, 0.3033, -0.1108, 0.9464, 0.6675, 0.5265, 0.5265, 0.6675, 0.5265, 0.5265, 0.6675, 0.5265, 0.5265, 0.6675, 0.5265, 0.5265, 0.3033, 0.7476, 0.5909, 0.3033, 0.7476, 0.5909, 0.3033, 0.7476, 0.5909, 0.3033, 0.7476, 0.5909, 0.3033, 0.5909, 0.7476, 0.3033, 0.5909, 0.7476, 0.3033, 0.5909, 0.7476, 0.3033, 0.5909, 0.7476, -0.6577, 0.7533, 0.0, -0.6577, 0.7533, 0.0, -0.6577, 0.7533, 0.0, -0.6577, 0.7533, 0.0, -0.3011, 0.9471, 0.1107, -0.3011, 0.9471, 0.1107, -0.3011, 0.9471, 0.1107, -0.3011, 0.9471, 0.1107, -0.3011, 0.9471, -0.1107, -0.3011, 0.9471, -0.1107, -0.3011, 0.9471, -0.1107, -0.3011, 0.9471, -0.1107, -0.3011, 0.748, -0.5915, -0.3011, 0.748, -0.5915, -0.3011, 0.748, -0.5915, -0.3011, 0.748, -0.5915, -0.3011, 0.5915, -0.748, -0.3011, 0.5915, -0.748, -0.3011, 0.5915, -0.748, -0.3011, 0.5915, -0.748, -0.6577, 0.5326, -0.5326, -0.6577, 0.5326, -0.5326, -0.6577, 0.5326, -0.5326, -0.6577, 0.5326, -0.5326, -0.3764, 0.1438, -0.9152, -0.3764, 0.1438, -0.9152, -0.3764, 0.1438, -0.9152, -0.3764, 0.1438, -0.9152, -0.3764, -0.1438, -0.9152, -0.3764, -0.1438, -0.9152, -0.3764, -0.1438, -0.9152, -0.3764, -0.1438, -0.9152, -0.6402, 0.0, -0.7682, -0.6402, 0.0, -0.7682, -0.6402, 0.0, -0.7682, -0.6402, 0.0, -0.7682, -0.3764, -0.5455, -0.7489, -0.3764, -0.5455, -0.7489, -0.3764, -0.5455, -0.7489, -0.3764, -0.5455, -0.7489, -0.3764, -0.7489, -0.5455, -0.3764, -0.7489, -0.5455, -0.3764, -0.7489, -0.5455, -0.3764, -0.7489, -0.5455, -0.6402, -0.5432, -0.5432, -0.6402, -0.5432, -0.5432, -0.6402, -0.5432, -0.5432, -0.6402, -0.5432, -0.5432, -0.3011, -0.9471, -0.1107, -0.3011, -0.9471, -0.1107, -0.3011, -0.9471, -0.1107, -0.3011, -0.9471, -0.1107, -0.3011, -0.9471, 0.1107, -0.3011, -0.9471, 0.1107, -0.3011, -0.9471, 0.1107, -0.3011, -0.9471, 0.1107, -0.6577, -0.7533, 0.0, -0.6577, -0.7533, 0.0, -0.6577, -0.7533, 0.0, -0.6577, -0.7533, 0.0, -0.3764, -0.7489, 0.5455, -0.3764, -0.7489, 0.5455, -0.3764, -0.7489, 0.5455, -0.3764, -0.7489, 0.5455, -0.3764, -0.5455, 0.7489, -0.3764, -0.5455, 0.7489, -0.3764, -0.5455, 0.7489, -0.3764, -0.5455, 0.7489, -0.6402, -0.5432, 0.5432, -0.6402, -0.5432, 0.5432, -0.6402, -0.5432, 0.5432, -0.6402, -0.5432, 0.5432, -0.3764, -0.1438, 0.9152, -0.3764, -0.1438, 0.9152, -0.3764, -0.1438, 0.9152, -0.3764, -0.1438, 0.9152, -0.3764, 0.1438, 0.9152, -0.3764, 0.1438, 0.9152, -0.3764, 0.1438, 0.9152, -0.3764, 0.1438, 0.9152, -0.6402, 0.0, 0.7682, -0.6402, 0.0, 0.7682, -0.6402, 0.0, 0.7682, -0.6402, 0.0, 0.7682, -0.3011, 0.5915, 0.748, -0.3011, 0.5915, 0.748, -0.3011, 0.5915, 0.748, -0.3011, 0.5915, 0.748, -0.3011, 0.748, 0.5915, -0.3011, 0.748, 0.5915, -0.3011, 0.748, 0.5915, -0.3011, 0.748, 0.5915, -0.6577, 0.5326, 0.5326, -0.6577, 0.5326, 0.5326, -0.6577, 0.5326, 0.5326, -0.6577, 0.5326, 0.5326, -0.4152, 0.8405, -0.3481, -0.4152, 0.8405, -0.3481, -0.4152, 0.8405, -0.3481, -0.4152, 0.8405, -0.3481, -0.7845, 0.5729, -0.2373, -0.7845, 0.5729, -0.2373, -0.7845, 0.5729, -0.2373, -0.7845, 0.5729, -0.2373, 0.4375, 0.8344, -0.3352, 0.4375, 0.8344, -0.3352, 0.4375, 0.8344, -0.3352, 0.4375, 0.8344, -0.3352, 0.7784, 0.5828, -0.2334, 0.7784, 0.5828, -0.2334, 0.7784, 0.5828, -0.2334, 0.7784, 0.5828, -0.2334, -0.01011, 0.9942, 0.1075, -0.01011, 0.9942, 0.1075, -0.01011, 0.9942, 0.1075, -0.01011, 0.9942, 0.1075, -0.01011, 0.9942, -0.1075, -0.01011, 0.9942, -0.1075, -0.01011, 0.9942, -0.1075, -0.01011, 0.9942, -0.1075, 3.936e-07, 0.6407, -0.7678, 3.936e-07, 0.6407, -0.7678, 3.936e-07, 0.6407, -0.7678, 3.936e-07, 0.6407, -0.7678, 2.214e-07, 0.7678, -0.6407, 2.214e-07, 0.7678, -0.6407, 2.214e-07, 0.7678, -0.6407, 2.214e-07, 0.7678, -0.6407, -0.4335, 0.3362, -0.8361, -0.4335, 0.3362, -0.8361, -0.4335, 0.3362, -0.8361, -0.4335, 0.3362, -0.8361, -0.7696, 0.2379, -0.5925, -0.7696, 0.2379, -0.5925, -0.7696, 0.2379, -0.5925, -0.7696, 0.2379, -0.5925, 0.4186, 0.3475, -0.839, 0.4186, 0.3475, -0.839, 0.4186, 0.3475, -0.839, 0.4186, 0.3475, -0.839, 0.794, 0.2326, -0.5616, 0.794, 0.2326, -0.5616, 0.794, 0.2326, -0.5616, 0.794, 0.2326, -0.5616, 0.01021, -0.1077, -0.9941, 0.01021, -0.1077, -0.9941, 0.01021, -0.1077, -0.9941, 0.01021, -0.1077, -0.9941, 0.01021, 0.1077, -0.9941, 0.01021, 0.1077, -0.9941, 0.01021, 0.1077, -0.9941, 0.01021, 0.1077, -0.9941, -0.451, -0.3416, -0.8246, -0.451, -0.3416, -0.8246, -0.451, -0.3416, -0.8246, -0.451, -0.3416, -0.8246, -0.7546, -0.2511, -0.6063, -0.7546, -0.2511, -0.6063, -0.7546, -0.2511, -0.6063, -0.7546, -0.2511, -0.6063, 0.4186, -0.3475, -0.839, 0.4186, -0.3475, -0.839, 0.4186, -0.3475, -0.839, 0.4186, -0.3475, -0.839, 0.794, -0.2326, -0.5616, 0.794, -0.2326, -0.5616, 0.794, -0.2326, -0.5616, 0.794, -0.2326, -0.5616, 0.01021, -0.7791, -0.6268, 0.01021, -0.7791, -0.6268, 0.01021, -0.7791, -0.6268, 0.01021, -0.7791, -0.6268, 0.01021, -0.6268, -0.7791, 0.01021, -0.6268, -0.7791, 0.01021, -0.6268, -0.7791, 0.01021, -0.6268, -0.7791, -0.4335, -0.8289, -0.3535, -0.4335, -0.8289, -0.3535, -0.4335, -0.8289, -0.3535, -0.4335, -0.8289, -0.3535, -0.7696, -0.5872, -0.2508, -0.7696, -0.5872, -0.2508, -0.7696, -0.5872, -0.2508, -0.7696, -0.5872, -0.2508, 0.4186, -0.839, -0.3475, 0.4186, -0.839, -0.3475, 0.4186, -0.839, -0.3475, 0.4186, -0.839, -0.3475, 0.794, -0.5616, -0.2326, 0.794, -0.5616, -0.2326, 0.794, -0.5616, -0.2326, 0.794, -0.5616, -0.2326, 1.153e-08, -0.996, 0.08987, 1.153e-08, -0.996, 0.08987, 1.153e-08, -0.996, 0.08987, 1.153e-08, -0.996, 0.08987, -6.918e-09, -0.996, -0.08987, -6.918e-09, -0.996, -0.08987, -6.918e-09, -0.996, -0.08987, -6.918e-09, -0.996, -0.08987, -0.4335, -0.8289, 0.3535, -0.4335, -0.8289, 0.3535, -0.4335, -0.8289, 0.3535, -0.4335, -0.8289, 0.3535, -0.7696, -0.5872, 0.2508, -0.7696, -0.5872, 0.2508, -0.7696, -0.5872, 0.2508, -0.7696, -0.5872, 0.2508, 0.4186, -0.839, 0.3475, 0.4186, -0.839, 0.3475, 0.4186, -0.839, 0.3475, 0.4186, -0.839, 0.3475, 0.794, -0.5616, 0.2326, 0.794, -0.5616, 0.2326, 0.794, -0.5616, 0.2326, 0.794, -0.5616, 0.2326, 0.01021, -0.6268, 0.7791, 0.01021, -0.6268, 0.7791, 0.01021, -0.6268, 0.7791, 0.01021, -0.6268, 0.7791, 0.01021, -0.7791, 0.6268, 0.01021, -0.7791, 0.6268, 0.01021, -0.7791, 0.6268, 0.01021, -0.7791, 0.6268, -0.451, -0.3416, 0.8246, -0.451, -0.3416, 0.8246, -0.451, -0.3416, 0.8246, -0.451, -0.3416, 0.8246, -0.7546, -0.2511, 0.6063, -0.7546, -0.2511, 0.6063, -0.7546, -0.2511, 0.6063, -0.7546, -0.2511, 0.6063, 0.4186, -0.3475, 0.839, 0.4186, -0.3475, 0.839, 0.4186, -0.3475, 0.839, 0.4186, -0.3475, 0.839, 0.794, -0.2326, 0.5616, 0.794, -0.2326, 0.5616, 0.794, -0.2326, 0.5616, 0.794, -0.2326, 0.5616, 0.01021, 0.1077, 0.9941, 0.01021, 0.1077, 0.9941, 0.01021, 0.1077, 0.9941, 0.01021, 0.1077, 0.9941, 0.01021, -0.1077, 0.9941, 0.01021, -0.1077, 0.9941, 0.01021, -0.1077, 0.9941, 0.01021, -0.1077, 0.9941, -0.4335, 0.3362, 0.8361, -0.4335, 0.3362, 0.8361, -0.4335, 0.3362, 0.8361, -0.4335, 0.3362, 0.8361, -0.7696, 0.2379, 0.5925, -0.7696, 0.2379, 0.5925, -0.7696, 0.2379, 0.5925, -0.7696, 0.2379, 0.5925, 0.4186, 0.3475, 0.839, 0.4186, 0.3475, 0.839, 0.4186, 0.3475, 0.839, 0.4186, 0.3475, 0.839, 0.794, 0.2326, 0.5616, 0.794, 0.2326, 0.5616, 0.794, 0.2326, 0.5616, 0.794, 0.2326, 0.5616, 7.38e-08, 0.7678, 0.6407, 7.38e-08, 0.7678, 0.6407, 7.38e-08, 0.7678, 0.6407, 7.38e-08, 0.7678, 0.6407, 1.476e-07, 0.6407, 0.7678, 1.476e-07, 0.6407, 0.7678, 1.476e-07, 0.6407, 0.7678, 1.476e-07, 0.6407, 0.7678, -0.4152, 0.8405, 0.3481, -0.4152, 0.8405, 0.3481, -0.4152, 0.8405, 0.3481, -0.4152, 0.8405, 0.3481, -0.7845, 0.5729, 0.2373, -0.7845, 0.5729, 0.2373, -0.7845, 0.5729, 0.2373, -0.7845, 0.5729, 0.2373, 0.4375, 0.8344, 0.3352, 0.4375, 0.8344, 0.3352, 0.4375, 0.8344, 0.3352, 0.4375, 0.8344, 0.3352, 0.7784, 0.5828, 0.2334, 0.7784, 0.5828, 0.2334, 0.7784, 0.5828, 0.2334, 0.7784, 0.5828, 0.2334, 0.982, -0.1747, 0.07235, 0.982, -0.1747, 0.07235, 0.982, -0.1747, 0.07235, 0.982, -0.1747, 0.07235, 0.982, -0.1747, 0.07235, 0.982, -0.1747, 0.07235])] * 3)])

# ---- objects
ob_chassis = bpy.data.objects.new('Chassis', me_chassis)
ob_wheel = bpy.data.objects.new('Wheel', me_cube_001)
ob_center = bpy.data.objects.new('Center', None)

# ---- transforms, parenting, visibility, modifiers, constraints
ob_chassis.location = (0.0, 0.0, 0.0)
ob_chassis.rotation_euler = (0.0, -0.0, 3.142)
ob_chassis.lock_rotations_4d = False
ob_chassis.empty_display_type = 'ARROWS'
ob_chassis.lineart.crease_threshold = 0.0
ob_wheel.parent = ob_chassis
ob_wheel.location = (0.9508, -1.414, 0.5038)
ob_wheel.lock_rotations_4d = False
ob_wheel.empty_display_type = 'ARROWS'
ob_wheel.lineart.crease_threshold = 0.0
_m = ob_wheel.modifiers.new('Mirror', 'MIRROR')
_m.use_axis = (True, True, False)
_m.mirror_object = ob_center
ob_center.location = (0.0, 0.0, 0.0)
ob_center.rotation_euler = (0.0, -0.0, 3.142)
ob_center.lineart.crease_threshold = 0.0

# ---- collection membership
col_collection.objects.link(ob_chassis)
col_collection.objects.link(ob_wheel)
col_collection.objects.link(ob_center)

# ---- scene / render settings (as saved in the file)
scene.frame_start = 1; scene.frame_end = 250; scene.frame_set(1)
scene.render.engine = 'BLENDER_EEVEE_NEXT'
scene.cycles.use_denoising = False
scene.cycles.samples = 128
scene.cycles.sampling_pattern = 'TABULATED_SOBOL'
scene.cycles.use_adaptive_sampling = False
scene.cycles.use_light_tree = False
scene.view_settings.view_transform = 'Filmic'
bpy.context.view_layer.update()

# ---- added for rendering (the .blend has no active camera and no usable light): camera, sun
cam_auto = bpy.data.cameras.new('AutoCamera')
cam_auto.lens = 50.0
cam_auto.sensor_width = 36.0
cam_auto.clip_end = 1000.0
ob_auto_camera = bpy.data.objects.new('AutoCamera', cam_auto)
scene.collection.objects.link(ob_auto_camera)
ob_auto_camera.location = (4.44724, -5.33669, 4.1525)
ob_auto_camera.rotation_euler = (1.09748, -7.21219e-08, 0.694738)
scene.camera = ob_auto_camera
light_auto_sun = bpy.data.lights.new('AutoSun', 'SUN')
light_auto_sun.energy = 3.0
light_auto_sun.angle = 0.0523599
ob_auto_sun = bpy.data.objects.new('AutoSun', light_auto_sun)
scene.collection.objects.link(ob_auto_sun)
ob_auto_sun.rotation_euler = (0.872665, 0.174533, 0.523599)
bpy.context.view_layer.update()
